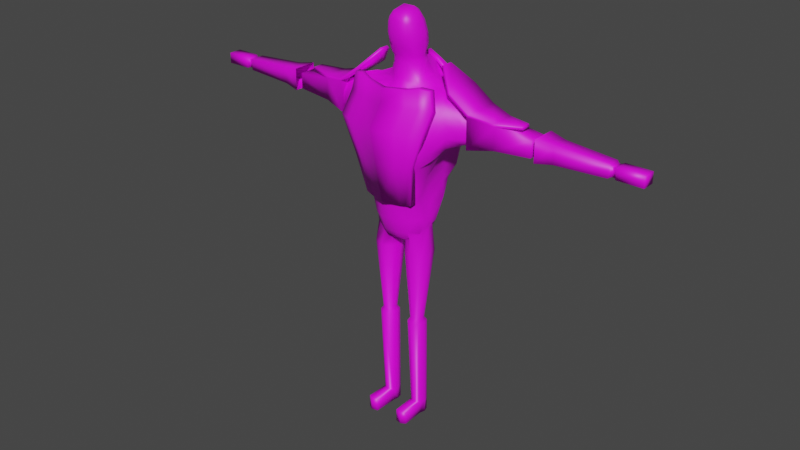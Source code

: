 # Source: ree.blend  (saved by Blender 3.4.6; exported with 4.5.12 LTS)
import bpy
from mathutils import Matrix  # noqa: F401  (used for matrix-valued properties, if any)

bpy.ops.wm.read_factory_settings(use_empty=True)
scene = bpy.context.scene
scene.name = 'Scene'

# ---- collections
col_collection = bpy.data.collections.new('Collection'); scene.collection.children.link(col_collection)

# ---- images (referenced by path relative to the original .blend; pixels are not part of the script)
import os
ASSET_DIR = os.environ.get("B2B_ASSET_DIR", "")  # directory of the original .blend (textures are referenced by path, not embedded)
HERE = os.path.dirname(os.path.abspath(__file__))  # packed textures are extracted next to this script under _unpacked/

def load_image(name, relpath, width, height, colorspace="sRGB"):
    """Load a texture the original file referenced (path relative to the .blend, or extracted next to this script)."""
    p = next((c for c in (os.path.join(HERE, relpath), os.path.join(ASSET_DIR, relpath)) if relpath and os.path.exists(c)), "")
    if p:
        img = bpy.data.images.load(p, check_existing=True)
        img.name = name
    else:  # same state as the original file: an image datablock whose file is absent (Cycles renders it pink)
        img = bpy.data.images.new(name, width, height)
        img.source = "FILE"
        img.filepath = "//" + (relpath or name)
    img.colorspace_settings.name = colorspace
    return img
img_metal1_png = load_image('metal1.png', 'metal1.png', 1024, 1024, 'sRGB')

# ---- materials (node trees are filled in below, after node groups)
mat_material_002 = bpy.data.materials.new('Material.002')
mat_material_002.use_transparent_shadow = False

# ---- material node trees
mat_material_002.use_nodes = True; mat_material_002.node_tree.nodes.clear()
_N = mat_material_002.node_tree.nodes; _L = mat_material_002.node_tree.links
n0 = _N.new('ShaderNodeBsdfPrincipled'); n0.name = 'Principled BSDF'; n0.location = (10, 300)
n0.distribution = 'GGX'
n0.subsurface_method = 'RANDOM_WALK_SKIN'
n0.inputs[3].default_value = 1.45
n0.inputs[27].default_value = (0.0, 0.0, 0.0, 1.0)
n0.inputs[28].default_value = 1.0
n1 = _N.new('ShaderNodeOutputMaterial'); n1.name = 'Material Output'; n1.location = (300, 300)
n2 = _N.new('ShaderNodeTexImage'); n2.name = 'Image Texture'; n2.location = (-280, 280)
n2.image = img_metal1_png
_L.new(n0.outputs[0], n1.inputs[0])
_L.new(n2.outputs[0], n0.inputs[0])
n1.is_active_output = True

# ---- world
world_world = bpy.data.worlds.new('World'); scene.world = world_world
world_world.use_nodes = True; world_world.node_tree.nodes.clear()
_N = world_world.node_tree.nodes; _L = world_world.node_tree.links
n0 = _N.new('ShaderNodeOutputWorld'); n0.name = 'World Output'; n0.location = (300, 300)
n1 = _N.new('ShaderNodeBackground'); n1.name = 'Background'; n1.location = (10, 300)
n1.inputs[0].default_value = (0.05088, 0.05088, 0.05088, 1.0)
_L.new(n1.outputs[0], n0.inputs[0])
n0.is_active_output = True
world_world.color = (0.05088, 0.05088, 0.05088)
world_world.use_sun_shadow = False
world_world.sun_shadow_jitter_overblur = 0.0

# ---- meshes
me_cube_008 = bpy.data.meshes.new('Cube.008')
me_cube_008.from_pydata([(0.1025, -0.1034, -0.0818), (0.1883, -0.1525, 0.1515), (0.09352, -0.193, 0.1407), (0.1025, 0.1682, -0.0818), (0.09494, -0.09069, 0.07108), (0.9746, 0.0369, 1.566), (0.3743, -0.103, -0.0818), (1.015, -0.001315, 1.629), (0.8772, 0.004913, 1.547), (0.3743, 0.1686, -0.0818), (0.8772, -0.04181, 1.634), (0.584, -0.2166, 1.319), (0.1562, -0.02218, -2.395), (0.6019, -0.239, 1.443), (0.1562, 0.1307, -2.395), (0.309, -0.02218, -2.395), (0.6307, -0.2446, 1.626), (0.309, 0.1307, -2.395), (0.5741, -0.09226, 1.323), (0.2943, 0.07061, -1.068), (0.6857, -0.07839, 1.466), (0.7438, -0.1346, 1.631), (0.1645, 0.07039, -1.068), (0.4099, -0.3817, 1.292), (0.2943, -0.05916, -1.068), (0.1645, -0.05938, -1.068), (0.4574, -0.4206, 1.431), (0.4758, -0.441, 1.625), (0.3198, 0.09727, -1.114), (0.3503, -0.1777, 0.7313), (0.3198, -0.08323, -1.114), (0.3689, -0.2008, 0.8372), (0.1392, 0.09698, -1.115), (0.1392, -0.08352, -1.115), (0.3926, -0.2353, 1.044), (0.4855, -0.297, 1.23), (0.2287, 0.2371, -0.0818), (0.5459, -0.3432, 1.434), (0.2287, -0.1651, -0.0818), (0.552, -0.3503, 1.623), (0.3589, -0.007, 0.3187), (0.2413, 0.1745, -2.395), (0.3533, -0.01308, 0.4309), (0.3465, -0.07527, 0.6494), (0.2413, -0.05191, -2.395), (0.2324, -0.09526, -1.068), (0.3843, -0.09443, 0.8343), (0.4397, -0.09366, 1.043), (0.2324, 0.09691, -1.068), (0.2333, -0.1322, -1.115), (0.5228, -0.09504, 1.209), (0.2333, 0.1351, -1.115), (0.1748, -0.349, 0.7425), (0.06367, 0.03282, -0.0818), (0.2009, -0.3727, 0.8347), (0.2351, -0.3776, 1.037), (0.4037, 0.03342, -0.0818), (0.2942, -0.4084, 1.227), (0.2939, -0.485, 1.429), (0.2931, -0.4836, 1.622), (0.1418, 0.05723, -2.395), (0.2051, -0.1745, 0.2282), (0.3329, 0.05723, -2.395), (0.1499, 0.002279, -1.068), (0.2452, -0.2336, 0.4331), (0.3124, 0.002555, -1.068), (0.27, -0.2672, 0.6627), (0.1188, 0.003024, -1.115), (0.307, -0.3096, 0.8305), (0.3188, -0.3176, 1.043), (0.3447, 0.003396, -1.114), (0.0, 0.5544, 2.345), (0.256, -0.3706, -2.395), (0.3498, -0.3454, 1.162), (0.3393, -0.0905, 0.2347), (0.1562, -0.02218, -2.572), (0.1562, 0.1307, -2.572), (0.336, -0.1082, 0.432), (0.309, -0.02218, -2.572), (0.3328, -0.1233, 0.595), (0.309, 0.1307, -2.572), (0.09083, -0.3574, 0.7077), (0.2413, 0.1745, -2.572), (0.09605, -0.4064, 0.8321), (0.2413, -0.05191, -2.572), (0.09383, -0.4288, 1.033), (0.0944, -0.46, 1.234), (0.1418, 0.05723, -2.572), (0.09629, -0.4908, 1.43), (0.3329, 0.05723, -2.572), (0.2483, 0.06604, -2.572), (0.09724, -0.4844, 1.619), (0.09974, -0.2377, 0.2264), (0.3198, -0.3334, -2.395), (0.168, -0.3506, -2.395), (0.09165, -0.3181, 0.4331), (0.3198, -0.3334, -2.572), (0.08779, -0.3304, 0.6046), (0.256, -0.3706, -2.572), (1.012, 0.00831, 1.767), (0.168, -0.3506, -2.572), (0.8817, -0.02136, 1.817), (0.8241, 0.001282, 1.925), (0.6204, -0.2131, 1.808), (0.5901, -0.1793, 1.916), (0.7241, -0.1241, 1.811), (0.6643, -0.06477, 1.992), (0.5927, 0.005803, 2.087), (0.4288, -0.3901, 1.773), (0.4929, -0.336, 1.829), (0.4911, -0.2456, 1.964), (0.4977, -0.1326, 2.075), (0.4879, -0.02003, 2.118), (0.3006, -0.4048, 1.823), (0.2436, -0.3684, 1.905), (0.3668, -0.3525, 1.886), (0.297, -0.2773, 1.957), (0.1351, -0.1074, 2.663), (0.1449, -0.12, 2.754), (0.1416, -0.1187, 2.872), (0.2705, -0.1027, 2.031), (0.1953, 0.04264, 2.113), (0.1561, 0.02202, 2.419), (0.1753, -0.01438, 2.494), (0.1786, -0.05392, 2.609), (0.2035, -0.0503, 2.753), (0.1717, -0.06371, 2.91), (0.09738, -0.4393, 1.81), (0.09764, -0.3953, 1.93), (0.1083, -0.2451, 2.025), (0.04874, -0.1111, 2.069), (0.01228, -0.09616, 2.536), (0.06207, -0.1188, 2.613), (0.07305, -0.1669, 2.754), (0.08446, -0.1433, 2.912), (0.1572, -0.09851, 2.028), (0.09524, -0.07233, 2.209), (0.08116, -0.04957, 2.398), (0.05986, -0.06727, 2.485), (0.101, -0.09576, 2.566), (0.1236, -0.1027, 2.952), (0.1492, -0.0265, 2.98), (0.04626, -0.1208, 2.972), (0.0873, -0.06924, 3.015), (0.0957, 0.25, 0.0871), (1.167, 0.2091, 1.562), (1.237, 0.1582, 1.624), (1.168, 0.2113, 1.563), (1.248, 0.2937, 1.616), (1.192, 0.3921, 1.694), (1.061, 0.134, 1.552), (1.124, 0.06593, 1.626), (1.081, 0.2796, 1.547), (1.147, 0.3367, 1.57), (1.01, 0.374, 1.558), (1.086, 0.4046, 1.632), (0.883, 0.1073, 1.524), (0.8846, 0.2944, 1.512), (0.884, 0.3989, 1.534), (0.8897, 0.4492, 1.63), (0.5353, 0.09802, 1.367), (0.6607, 0.1065, 1.473), (0.5258, 0.2868, 1.383), (0.6698, 0.2883, 1.457), (0.533, 0.3913, 1.373), (0.642, 0.4557, 1.473), (0.7065, 0.5211, 1.63), (0.5838, 0.5654, 1.522), (0.6031, 0.5763, 1.628), (0.3719, 0.09834, 0.3128), (0.3798, 0.1016, 0.429), (0.3671, 0.1028, 0.629), (0.3415, 0.1025, 0.8409), (0.4163, 0.09927, 1.048), (0.4711, 0.09648, 1.242), (0.3626, 0.1958, 0.3298), (0.3774, 0.2322, 0.4345), (0.3993, 0.3016, 0.6267), (0.3854, 0.2954, 0.8344), (0.421, 0.2956, 1.044), (0.4712, 0.2925, 1.248), (0.3649, 0.387, 0.7009), (0.3681, 0.4299, 0.8436), (0.4343, 0.5104, 1.015), (0.4906, 0.471, 1.26), (0.5347, 0.5217, 1.396), (0.3895, 0.5817, 1.078), (0.4242, 0.6084, 1.234), (0.4846, 0.6156, 1.443), (0.4849, 0.6351, 1.625), (0.2817, 0.2826, 0.2518), (0.3207, 0.321, 0.4386), (0.3496, 0.3508, 0.5681), (0.1896, 0.3599, 0.3367), (0.2266, 0.3819, 0.4419), (0.2941, 0.4281, 0.6343), (0.2952, 0.522, 0.8448), (0.3597, 0.5558, 0.953), (0.243, 0.5493, 0.9204), (0.2938, 0.5815, 1.028), (0.278, 0.6312, 1.241), (0.2832, 0.6878, 1.432), (0.2843, 0.7008, 1.625), (0.09394, 0.3363, 0.2111), (0.09337, 0.3726, 0.3123), (0.09313, 0.4069, 0.4431), (0.0929, 0.4829, 0.6437), (0.09429, 0.5411, 0.7823), (0.09618, 0.5853, 0.8791), (0.09515, 0.6345, 1.042), (0.08431, 0.7164, 1.251), (0.1271, 0.7318, 1.432), (0.141, 0.74, 1.625), (0.01272, 0.7563, 1.328), (0.03457, 0.7608, 1.43), (0.04919, 0.7722, 1.626), (1.222, 0.1633, 1.763), (1.224, 0.2986, 1.768), (1.19, 0.3898, 1.737), (1.092, 0.09549, 1.83), (1.016, 0.1575, 1.921), (1.098, 0.3075, 1.871), (1.02, 0.2446, 1.925), (1.088, 0.3994, 1.766), (0.953, 0.04982, 1.875), (0.8911, 0.1012, 1.952), (0.9486, 0.349, 1.872), (0.8912, 0.2997, 1.951), (0.8837, 0.4026, 1.815), (0.8141, 0.3685, 1.895), (0.7237, 0.1012, 2.075), (0.6128, 0.1024, 2.106), (0.6772, 0.2818, 2.035), (0.6041, 0.2157, 2.092), (0.6707, 0.4986, 1.806), (0.6768, 0.404, 1.929), (0.596, 0.5654, 1.744), (0.4822, 0.1036, 2.129), (0.5336, 0.3329, 2.06), (0.4647, 0.2762, 2.097), (0.548, 0.54, 1.862), (0.4773, 0.4757, 2.006), (0.39, 0.395, 2.092), (0.4864, 0.6037, 1.811), (0.422, 0.5894, 1.945), (0.2208, 0.1154, 2.18), (0.2271, 0.0991, 2.428), (0.2226, 0.09498, 2.493), (0.2485, 0.09254, 2.605), (0.246, 0.09218, 2.753), (0.2062, 0.09148, 2.899), (0.2533, 0.2747, 2.223), (0.1617, 0.256, 2.386), (0.1549, 0.2316, 2.482), (0.1895, 0.2339, 2.606), (0.1713, 0.2359, 2.747), (0.1592, 0.19, 2.893), (0.3416, 0.5326, 2.075), (0.2357, 0.4401, 2.177), (0.1436, 0.352, 2.348), (0.1231, 0.2838, 2.534), (0.1355, 0.2966, 2.606), (0.1336, 0.2927, 2.697), (0.2743, 0.6515, 1.811), (0.2632, 0.584, 1.992), (0.186, 0.5509, 2.102), (0.09207, 0.2803, 2.399), (0.0899, 0.264, 2.447), (0.1076, 0.2791, 2.789), (0.06856, 0.2551, 2.884), (0.1126, 0.4997, 2.296), (0.04912, 0.3914, 2.384), (0.05993, 0.2954, 2.48), (0.0738, 0.3433, 2.604), (0.06958, 0.3154, 2.748), (0.02168, 0.2926, 2.827), (0.1265, 0.7282, 1.817), (0.08978, 0.7253, 2.011), (0.08008, 0.6224, 2.222), (0.03583, 0.7711, 1.822), (0.01725, 0.7728, 1.933), (0.1593, 0.09101, 2.99), (0.134, 0.1579, 2.963), (0.0, -0.3951, 1.93), (0.0, 0.4833, 0.6435), (0.0, 0.09307, 3.054), (0.0, -0.4908, 1.429), (0.0, -0.4392, 1.81), (0.0, -0.1434, 2.912), (0.0, -0.06917, 3.015), (0.0, -0.4844, 1.619), (0.0, 0.6346, 1.042), (0.0, 0.0996, 0.008495), (0.0, 0.7608, 1.43), (0.0, 0.6229, 2.221), (0.0, 0.3155, 2.747), (0.0, -0.04885, 2.394), (0.0, -0.1924, 0.1411), (0.0, -0.2369, 0.2263), (0.0, -0.2445, 2.026), (0.0, 0.7563, 1.328), (0.0, 0.7252, 2.011), (0.0, -0.07128, 2.21), (0.0, 0.3371, 0.2105), (0.0, 0.1885, 2.997), (0.0, -0.09172, 0.0674), (0.0, -0.3182, 0.4333), (0.0, 0.585, 0.8804), (0.0, -0.09616, 2.536), (0.0, 0.7703, 1.822), (0.0, -0.1208, 2.972), (0.0, -0.3574, 0.7075), (0.0, -0.3304, 0.6047), (0.0, 0.2498, 0.08817), (0.0, 0.7718, 1.626), (0.0, -0.1108, 2.069), (0.0, 0.3948, 2.388), (0.0, -0.06612, 2.482), (0.0, 0.407, 0.4432), (0.0, 0.7723, 1.933), (0.0, -0.4064, 0.8322), (0.0, 0.7164, 1.251), (0.0, 0.3038, 2.494), (0.0, -0.1669, 2.754), (0.0, 0.255, 2.885), (0.0, 0.3724, 0.3123), (0.0, -0.4289, 1.034), (0.0, -0.1191, 2.614), (0.0, 0.2926, 2.827), (0.0, 0.3433, 2.604), (0.0, 0.5393, 0.7842), (0.0, -0.4601, 1.234), (0.07562, 0.09313, 3.054), (0.07215, 0.1885, 2.997), (2.083, 0.3345, 1.61), (2.083, 0.07915, 1.61), (2.083, 0.07915, 1.833), (2.083, 0.3345, 1.833), (3.205, 0.1166, 1.785), (3.205, 0.1166, 1.64), (3.205, 0.2971, 1.785), (3.205, 0.2971, 1.64), (2.863, 0.1166, 1.785), (2.863, 0.1166, 1.64), (2.863, 0.2971, 1.785), (2.863, 0.2971, 1.64), (2.833, 0.134, 1.771), (2.833, 0.134, 1.654), (2.833, 0.2796, 1.771), (2.833, 0.2796, 1.654), (2.798, 0.134, 1.771), (2.798, 0.134, 1.654), (2.798, 0.2796, 1.771), (2.798, 0.2796, 1.654), (2.766, 0.1092, 1.791), (2.766, 0.1092, 1.634), (2.766, 0.3045, 1.791), (2.766, 0.3045, 1.634), (1.86, 0.03932, 1.873), (1.86, 0.03932, 1.577), (1.86, 0.3744, 1.873), (1.86, 0.3744, 1.577), (1.793, 0.07681, 1.818), (1.793, 0.07681, 1.607), (1.793, 0.3369, 1.818), (1.793, 0.3369, 1.607), (1.301, 0.03932, 1.873), (1.301, 0.03932, 1.577), (1.301, 0.3744, 1.873), (1.301, 0.3744, 1.577), (0.9789, -0.04801, 1.936), (0.9789, -0.04801, 1.524), (0.9789, 0.4617, 1.936), (0.9789, 0.4617, 1.524), (0.205, -0.1313, 0.1369), (0.2068, -0.1318, 0.1388), (0.297, -0.08972, 0.1954), (0.2556, -0.1055, 0.1672), (0.3398, -0.07239, 0.2322), (0.3428, -0.07009, 0.2431), (0.3431, -0.06967, 0.2457), (0.3477, -0.04187, 0.2548), (0.3463, -0.05091, 0.253), (0.3547, 0.09827, 0.2465), (0.3591, 0.06105, 0.2729), (0.3605, 0.05056, 0.281), (0.1991, 0.224, 0.1119), (0.2081, 0.2292, 0.1253), (0.223, 0.2227, 0.1249), (0.09773, 0.165, 0.04204), (0.0977, 0.165, 0.04203), (0.08004, 0.09965, 0.007641), (0.1026, -0.09054, 0.07432), (0.09706, -0.08808, 0.07137), (0.09509, -0.08385, 0.06879), (0.09657, -0.08787, 0.07102), (0.3143, 0.1753, 0.2215), (0.2668, 0.1993, 0.1796), (0.3194, 0.1726, 0.2259), (0.3499, 0.1258, 0.2427), (0.342, 0.1598, 0.2578), (0.06147, 0.02676, 0.03028), (0.0819, -0.04811, 0.05625), (0.06986, 0.06535, 0.01831), (0.05839, 0.03799, 0.02685), (0.1797, -0.1216, 0.1292), (0.157, -0.1138, 0.114), (0.1371, 0.1895, 0.07001), (0.308, -0.3691, 1.972), (0.308, -0.2845, 1.936), (0.308, -0.5578, 1.71), (0.308, -0.4732, 1.673), (0.0, -0.4443, 1.986), (0.0, -0.3597, 1.95), (0.0, -0.633, 1.723), (0.0, -0.5484, 1.687), (0.6156, -0.2461, 1.972), (0.6156, -0.1615, 1.936), (0.6156, -0.4347, 1.71), (0.6156, -0.3501, 1.673), (0.2282, -0.3439, 0.6914), (0.0, -0.4199, 0.6914), (0.0, -0.3284, 0.6914), (0.2282, -0.2525, 0.6914), (0.3509, -0.2895, 0.6914), (0.3509, -0.1981, 0.6914), (0.2496, -0.3726, 1.238), (0.0, -0.4482, 1.238), (0.4357, -0.4012, 1.238), (0.4357, -0.3135, 1.238), (0.0, -0.5359, 1.238), (0.2496, -0.4603, 1.238), (0.2891, -0.3462, 2.187), (0.2891, -0.2601, 2.187), (0.0, -0.4219, 2.168), (0.0, -0.3358, 2.168), (0.5699, -0.2233, 2.203), (0.5699, -0.1372, 2.203), (0.0, 0.7453, 1.236), (0.0, 0.7788, 1.983), (0.0, 0.8132, 1.234), (0.0, 0.8443, 2.001), (0.1199, 0.7443, 1.236), (0.1266, 0.7771, 1.983), (0.136, 0.8102, 1.234), (0.1428, 0.8408, 2.0), (0.4602, 0.6171, 1.236), (0.471, 0.6544, 1.944), (0.4863, 0.6797, 1.234), (0.4971, 0.7149, 1.961), (0.0, 0.4583, 2.384), (0.0, 0.5138, 2.423), (0.1284, 0.4568, 2.312), (0.1446, 0.5108, 2.35), (0.4728, 0.355, 2.125), (0.4989, 0.4064, 2.161), (0.4618, -0.4962, 1.71), (0.4618, -0.3076, 1.972), (0.4618, -0.223, 1.936), (0.4618, -0.4116, 1.673), (0.2895, -0.3167, 0.6914), (0.2895, -0.2253, 0.6914), (0.3427, -0.4308, 1.238), (0.3427, -0.343, 1.238), (0.4429, -0.2847, 2.222), (0.4429, -0.1986, 2.222), (1.301, 0.03932, 1.912), (1.301, 0.3744, 1.912), (0.9937, 0.4617, 1.97), (0.9937, -0.04801, 1.97), (1.633, 0.1371, 1.892), (1.633, 0.2765, 1.892), (1.616, 0.1371, 1.927), (1.616, 0.2765, 1.927), (0.6905, -0.04801, 2.137), (0.6905, 0.4617, 2.137), (0.7185, -0.04801, 2.164), (0.7185, 0.4617, 2.164), (0.4584, 0.1413, 2.394), (0.4584, 0.2724, 2.394), (0.4918, 0.1413, 2.415), (0.4918, 0.2724, 2.415)], [], [(20, 13, 11, 18), (21, 20, 8, 10), (21, 16, 13, 20), (37, 26, 23, 35), (39, 37, 13, 16), (47, 34, 31, 46), (39, 27, 26, 37), (37, 35, 11, 13), (43, 29, 66, 79), (18, 11, 35, 50), (83, 81, 52, 54), (111, 110, 104, 106), (113, 59, 27, 108), (59, 58, 26, 27), (58, 57, 23, 26), (46, 31, 29, 43), (50, 35, 34, 47), (73, 57, 55, 69), (68, 54, 52, 66), (68, 66, 29, 31), (69, 68, 31, 34), (73, 69, 34, 35), (35, 23, 57, 73), (69, 55, 54, 68), (74, 61, 1, 374, 375, 377, 376), (79, 66, 64, 77), (77, 64, 61, 74), (77, 74, 40, 42), (79, 77, 42, 43), (105, 103, 16, 21), (106, 105, 101, 102), (91, 88, 58, 59), (86, 85, 55, 57), (120, 116, 110, 111), (127, 91, 59, 113), (137, 136, 121, 122), (124, 117, 132, 139), (139, 138, 123, 124), (143, 142, 134, 140), (148, 146, 145, 147), (151, 150, 145, 146), (148, 147, 152, 153), (150, 5, 8, 156), (155, 153, 152, 154), (161, 20, 18, 160), (154, 152, 157, 158), (157, 156, 161, 163), (165, 163, 162, 164), (176, 170, 169, 175), (171, 43, 42, 170), (179, 173, 172, 178), (180, 174, 173, 179), (182, 178, 177, 181), (183, 179, 178, 182), (168, 167, 188, 189), (74, 376, 378), (383, 169, 40, 74, 378, 379, 380, 382, 381, 385, 384), (195, 192, 191, 194), (183, 182, 196, 197), (199, 197, 196, 198), (144, 203, 190, 388, 387, 386), (188, 187, 200, 201), (193, 190, 203, 204), (194, 193, 204, 205), (195, 194, 205, 206), (198, 196, 207, 208), (196, 195, 206, 207), (199, 198, 208, 209), (200, 199, 209, 210), (201, 200, 210, 211), (202, 201, 211, 212), (214, 211, 210, 213), (222, 220, 219, 221), (227, 225, 220, 222), (229, 228, 234, 235), (235, 234, 240, 241), (242, 239, 238, 241), (236, 168, 189, 243), (233, 232, 238, 239), (249, 125, 124, 248), (253, 247, 246, 252), (250, 126, 125, 249), (252, 246, 245, 251), (255, 249, 248, 254), (256, 250, 249, 255), (261, 254, 253, 260), (258, 251, 239, 242), (262, 255, 254, 261), (259, 258, 270, 271), (253, 252, 266, 267), (271, 266, 252, 259), (260, 253, 267, 272), (262, 261, 273, 274), (263, 202, 212, 276), (264, 263, 276, 277), (265, 264, 277, 278), (279, 276, 212, 215), (281, 141, 126, 250), (282, 281, 250, 256), (333, 332, 281, 282), (332, 143, 141, 281), (282, 256, 269, 333), (320, 311, 81, 83), (326, 320, 83, 85), (331, 326, 85, 86), (290, 286, 88, 91), (298, 297, 2, 92), (312, 306, 95, 97), (287, 290, 91, 127), (283, 287, 127, 128), (299, 283, 128, 129), (315, 299, 129, 130), (327, 308, 131, 132), (323, 327, 132, 133), (288, 323, 133, 134), (302, 315, 130, 136), (317, 296, 137, 138), (310, 288, 134, 142), (328, 324, 269, 275), (71, 316, 271), (304, 285, 332, 333), (319, 301, 277, 280), (97, 81, 311, 312), (205, 204, 325, 318), (280, 279, 309, 319), (138, 131, 308, 317), (333, 269, 324, 304), (204, 203, 303, 325), (213, 210, 321, 300), (274, 273, 329, 295), (214, 213, 300, 293), (278, 277, 301, 294), (215, 214, 293, 314), (292, 313, 144, 389, 390, 391), (206, 205, 318, 284), (207, 206, 284, 330), (85, 83, 54, 55), (92, 2, 1, 61), (88, 86, 57, 58), (97, 95, 64, 66), (101, 10, 7, 99), (105, 21, 10, 101), (109, 39, 16, 103), (139, 132, 131, 138), (143, 140, 126, 141), (393, 392, 4, 394, 395), (149, 148, 153, 155), (155, 154, 158, 159), (272, 271, 316, 322), (278, 294, 71), (231, 107, 106, 230), (110, 109, 103, 104), (229, 227, 226, 228), (223, 155, 159, 228), (203, 144, 313, 303), (273, 272, 322, 329), (246, 122, 121, 245), (244, 241, 240, 243), (174, 50, 47, 173), (233, 231, 230, 232), (95, 92, 61, 64), (235, 232, 227, 229), (106, 104, 103, 105), (66, 52, 81, 97), (112, 111, 106, 107), (116, 114, 113, 115), (115, 113, 108, 109), (116, 115, 109, 110), (128, 127, 113, 114), (163, 161, 160, 162), (158, 157, 163, 165), (170, 42, 40, 169), (173, 47, 46, 172), (177, 171, 170, 176), (160, 18, 50, 174), (178, 172, 171, 177), (162, 160, 174, 180), (184, 180, 179, 183), (165, 164, 184, 185), (388, 190, 398, 396, 397), (398, 190, 175, 169, 383, 399, 400), (4, 2, 297, 305), (152, 150, 156, 157), (208, 207, 330, 307), (172, 46, 43, 171), (241, 238, 232, 235), (4, 305, 292, 391, 403, 404, 401, 402, 394), (168, 166, 165, 167), (265, 258, 257, 264), (121, 120, 111, 112), (279, 215, 314, 309), (1, 2, 4, 392, 406, 405, 374), (187, 184, 183, 186), (261, 260, 272, 273), (243, 189, 202, 263), (244, 243, 263, 264), (278, 270, 258, 265), (10, 8, 5, 7), (210, 209, 291, 321), (236, 234, 166, 168), (243, 240, 234, 236), (71, 271, 270, 278), (194, 191, 190, 193), (182, 181, 195, 196), (274, 268, 255, 262), (275, 269, 268, 274), (256, 255, 268, 269), (354, 350, 352, 356), (343, 339, 338, 342), (336, 354, 356, 337), (350, 346, 348, 352), (349, 345, 343, 347), (369, 373, 372, 368), (359, 335, 336, 358), (363, 365, 364, 362), (367, 363, 362, 366), (345, 341, 339, 343), (356, 352, 353, 357), (368, 364, 365, 369), (334, 357, 355, 335), (346, 342, 344, 348), (371, 373, 369, 367), (351, 347, 346, 350), (352, 348, 349, 353), (360, 337, 334, 361), (370, 366, 466, 469), (164, 162, 180, 184), (188, 185, 184, 187), (344, 340, 341, 345), (167, 165, 185, 188), (176, 175, 190, 191), (181, 177, 192, 195), (186, 183, 197, 199), (177, 176, 191, 192), (187, 186, 199, 200), (224, 101, 99, 219), (223, 221, 217, 218), (222, 221, 226, 227), (228, 226, 221, 223), (230, 106, 102, 225), (232, 230, 225, 227), (237, 112, 107, 231), (245, 121, 112, 237), (247, 123, 122, 246), (251, 245, 237, 239), (242, 241, 257, 258), (254, 248, 247, 253), (335, 355, 354, 336), (272, 267, 266, 271), (373, 371, 370, 372), (342, 338, 340, 344), (371, 367, 366, 370), (144, 386, 407, 389), (366, 362, 364, 368), (347, 343, 342, 346), (189, 188, 201, 202), (348, 344, 345, 349), (361, 334, 335, 359), (159, 158, 165, 166), (248, 124, 123, 247), (369, 365, 363, 367), (109, 108, 27, 39), (140, 134, 119, 126), (275, 274, 295, 328), (125, 118, 117, 124), (358, 336, 337, 360), (355, 351, 350, 354), (357, 353, 351, 355), (353, 349, 347, 351), (259, 252, 251, 258), (264, 257, 241, 244), (296, 302, 136, 137), (151, 7, 5, 150), (147, 145, 150, 152), (285, 289, 143, 332), (129, 128, 114, 116), (239, 237, 231, 233), (221, 219, 216, 217), (134, 133, 118, 119), (126, 119, 118, 125), (219, 151, 146, 216), (138, 137, 122, 123), (289, 310, 142, 143), (225, 102, 101, 224), (280, 277, 276, 279), (218, 217, 148, 149), (135, 129, 116, 120), (136, 135, 121), (225, 224, 219, 220), (228, 159, 166, 234), (306, 298, 92, 95), (218, 149, 155, 223), (286, 331, 86, 88), (215, 212, 211, 214), (133, 132, 117, 118), (136, 130, 135), (156, 8, 20, 161), (209, 208, 307, 291), (217, 216, 146, 148), (219, 99, 7, 151), (337, 356, 357, 334), (339, 341, 340, 338), (135, 130, 129), (121, 135, 120), (3, 53, 404, 403, 391, 390), (9, 36, 387, 388, 397, 396, 398, 400), (380, 6, 56, 385, 381, 382), (0, 38, 375, 374, 405, 406, 392, 393, 395), (51, 28, 17, 41), (22, 63, 53, 3), (56, 6, 24, 65), (84, 78, 96, 98), (70, 30, 15, 62), (67, 32, 14, 60), (49, 33, 12, 44), (3, 36, 48, 22), (6, 38, 45, 24), (45, 25, 33, 49), (63, 22, 32, 67), (65, 24, 30, 70), (48, 19, 28, 51), (22, 48, 51, 32), (24, 45, 49, 30), (0, 53, 63, 25), (30, 49, 44, 15), (12, 60, 87, 75), (38, 0, 25, 45), (32, 51, 41, 14), (38, 6, 380, 379, 378, 376, 377, 375), (387, 36, 3, 390, 389, 407, 386), (62, 15, 78, 89), (19, 65, 70, 28), (25, 63, 67, 33), (9, 56, 65, 19), (33, 67, 60, 12), (28, 70, 62, 17), (17, 62, 89, 80), (36, 9, 19, 48), (385, 56, 9, 400, 399, 383, 384), (53, 0, 395, 394, 402, 401, 404), (90, 89, 78, 84), (87, 90, 84, 75), (76, 82, 90, 87), (82, 80, 89, 90), (75, 84, 98, 100), (14, 41, 82, 76), (60, 14, 76, 87), (41, 17, 80, 82), (72, 94, 100, 98), (93, 72, 98, 96), (12, 75, 100, 94), (44, 12, 94, 72), (78, 15, 93, 96), (15, 44, 72, 93), (408, 412, 414, 410), (413, 409, 411, 415), (429, 428, 424, 425), (457, 456, 418, 416), (457, 416, 436, 464), (415, 414, 412, 413), (417, 416, 418, 419), (459, 458, 417, 419), (427, 426, 423, 422), (413, 412, 434, 435), (423, 420, 421, 422), (460, 461, 425, 424), (430, 427, 422, 421), (463, 429, 425, 461), (431, 430, 421, 420), (462, 431, 420, 460), (456, 410, 431, 462), (410, 414, 430, 431), (459, 419, 429, 463), (414, 415, 427, 430), (415, 411, 426, 427), (419, 418, 428, 429), (435, 434, 432, 433), (465, 464, 436, 437), (412, 408, 432, 434), (416, 417, 437, 436), (458, 409, 433, 465), (409, 413, 435, 433), (438, 439, 441, 440), (440, 441, 445, 444), (443, 442, 446, 447), (442, 443, 439, 438), (440, 444, 442, 438), (443, 447, 454, 452), (448, 449, 447, 446), (442, 444, 448, 446), (449, 445, 453, 455), (444, 445, 449, 448), (453, 451, 450, 452), (453, 452, 454, 455), (441, 439, 450, 451), (439, 443, 452, 450), (445, 441, 451, 453), (447, 449, 455, 454), (417, 458, 465, 437), (433, 432, 464, 465), (411, 459, 463, 426), (418, 456, 462, 428), (428, 462, 460, 424), (426, 463, 461, 423), (420, 423, 461, 460), (411, 409, 458, 459), (408, 457, 464, 432), (408, 410, 456, 457), (466, 467, 468, 469), (366, 368, 471, 470), (368, 372, 468, 467), (468, 372, 475, 477), (470, 471, 473, 472), (368, 467, 473, 471), (466, 366, 470, 472), (467, 466, 472, 473), (474, 476, 480, 478), (370, 469, 476, 474), (372, 370, 474, 475), (469, 468, 477, 476), (479, 478, 480, 481), (475, 474, 478, 479), (477, 475, 479, 481), (476, 477, 481, 480)])
me_cube_008.polygons.foreach_set('use_smooth', [True] * 424)
_uv = me_cube_008.uv_layers.new(name='UVMap')
_uv.uv.foreach_set('vector', [0.3862, 0.06919, 0.4182, 0.07178, 0.4174, 0.09613, 0.3938, 0.09917, 0.5261, 0.8517, 0.5535, 0.8318, 0.5487, 0.8704, 0.5326, 0.8755, 0.3918, 0.03484, 0.414, 0.03646, 0.4182, 0.07178, 0.3862, 0.06919, 0.4555, 0.09538, 0.4716, 0.0959, 0.481, 0.1227, 0.4673, 0.1346, 0.435, 0.03674, 0.4388, 0.07236, 0.4182, 0.07178, 0.414, 0.03646, 0.403, 0.156, 0.4303, 0.1532, 0.4296, 0.1937, 0.4093, 0.1967, 0.435, 0.03674, 0.4529, 0.03625, 0.4545, 0.07375, 0.4388, 0.07236, 0.4388, 0.07236, 0.4361, 0.1137, 0.4174, 0.09613, 0.4182, 0.07178, 0.411, 0.233, 0.4282, 0.2147, 0.4479, 0.2277, 0.4217, 0.2423, 0.3938, 0.09917, 0.4174, 0.09613, 0.4361, 0.1137, 0.398, 0.1222, 0.5403, 0.211, 0.5417, 0.235, 0.5257, 0.2283, 0.5206, 0.2105, 0.6302, 0.1368, 0.6087, 0.122, 0.625, 0.1037, 0.6495, 0.1042, 0.5023, 0.02086, 0.5027, 0.05914, 0.4681, 0.05854, 0.4778, 0.03042, 0.5027, 0.05914, 0.5023, 0.09622, 0.4716, 0.0959, 0.4681, 0.05854, 0.5023, 0.09622, 0.5028, 0.1352, 0.481, 0.1227, 0.4716, 0.0959, 0.4093, 0.1967, 0.4296, 0.1937, 0.4282, 0.2147, 0.411, 0.233, 0.398, 0.1222, 0.4361, 0.1137, 0.4303, 0.1532, 0.403, 0.156, 0.4927, 0.1478, 0.5028, 0.1352, 0.5142, 0.1717, 0.4988, 0.1707, 0.5009, 0.2114, 0.5206, 0.2105, 0.5257, 0.2283, 0.5082, 0.2438, 0.451, 0.1939, 0.4479, 0.2277, 0.4282, 0.2147, 0.4296, 0.1937, 0.4468, 0.1537, 0.451, 0.1939, 0.4296, 0.1937, 0.4303, 0.1532, 0.4485, 0.1296, 0.4468, 0.1537, 0.4303, 0.1532, 0.4361, 0.1137, 0.4673, 0.1346, 0.481, 0.1227, 0.5028, 0.1352, 0.4927, 0.1478, 0.4988, 0.1707, 0.5142, 0.1717, 0.5206, 0.2105, 0.5009, 0.2114, 0.4962, 0.3262, 0.5211, 0.3274, 0.5244, 0.3422, 0.5214, 0.345, 0.5211, 0.3446, 0.512, 0.3392, 0.5043, 0.3338, 0.4217, 0.2423, 0.4479, 0.2277, 0.4479, 0.2723, 0.4232, 0.2731, 0.4232, 0.2731, 0.4479, 0.2723, 0.4426, 0.3136, 0.4251, 0.3103, 0.4232, 0.2731, 0.4251, 0.3103, 0.4068, 0.2963, 0.405, 0.2754, 0.4217, 0.2423, 0.4232, 0.2731, 0.405, 0.2754, 0.411, 0.233, 0.4919, 0.8575, 0.487, 0.8392, 0.5211, 0.8318, 0.5261, 0.8517, 0.4555, 0.8553, 0.4919, 0.8575, 0.4991, 0.8857, 0.4762, 0.8806, 0.5402, 0.05985, 0.5401, 0.09625, 0.5023, 0.09622, 0.5027, 0.05914, 0.5405, 0.1339, 0.5407, 0.1724, 0.5142, 0.1717, 0.5028, 0.1352, 0.6268, 0.1679, 0.595, 0.1501, 0.6087, 0.122, 0.6302, 0.1368, 0.5408, 0.02347, 0.5402, 0.05985, 0.5027, 0.05914, 0.5023, 0.02086, 0.6219, 0.9377, 0.6291, 0.9725, 0.6078, 0.989, 0.6073, 0.9326, 0.9518, 0.669, 0.9597, 0.6586, 0.9735, 0.6682, 0.9662, 0.6773, 0.9662, 0.6773, 0.9743, 0.6929, 0.9527, 0.6912, 0.9518, 0.669, 0.9696, 0.5912, 0.9769, 0.5993, 0.9693, 0.6107, 0.9623, 0.6031, 0.8734, 0.9185, 0.8473, 0.9185, 0.8563, 0.9046, 0.8567, 0.9047, 0.828, 0.8983, 0.8403, 0.8853, 0.8563, 0.9046, 0.8473, 0.9185, 0.8734, 0.9185, 0.8567, 0.9047, 0.8685, 0.8871, 0.8803, 0.8987, 0.8403, 0.8853, 0.8204, 0.8703, 0.8129, 0.8523, 0.8327, 0.8519, 0.8921, 0.8857, 0.8803, 0.8987, 0.8685, 0.8871, 0.8854, 0.872, 0.3512, 0.07387, 0.3862, 0.06919, 0.3938, 0.09917, 0.357, 0.09766, 0.8854, 0.872, 0.8685, 0.8871, 0.8685, 0.8494, 0.8884, 0.8476, 0.8685, 0.8494, 0.8327, 0.8519, 0.8294, 0.8096, 0.8644, 0.8086, 0.8959, 0.8008, 0.8644, 0.8086, 0.8623, 0.7814, 0.8824, 0.7812, 0.3582, 0.2808, 0.3831, 0.2781, 0.3869, 0.3, 0.368, 0.2998, 0.3776, 0.2412, 0.411, 0.233, 0.405, 0.2754, 0.3831, 0.2781, 0.3294, 0.1674, 0.3666, 0.1613, 0.3723, 0.2025, 0.3354, 0.2077, 0.324, 0.1275, 0.3613, 0.123, 0.3666, 0.1613, 0.3294, 0.1674, 0.3098, 0.2103, 0.3354, 0.2077, 0.3396, 0.2462, 0.3218, 0.2359, 0.2893, 0.1785, 0.3294, 0.1674, 0.3354, 0.2077, 0.3098, 0.2103, 0.1348, 0.8129, 0.1377, 0.7924, 0.1588, 0.7776, 0.1598, 0.8128, 0.4251, 0.3103, 0.4264, 0.3191, 0.4217, 0.3113, 0.3888, 0.3129, 0.3869, 0.3, 0.4068, 0.2963, 0.4251, 0.3103, 0.4217, 0.3113, 0.421, 0.3092, 0.4208, 0.3087, 0.417, 0.3078, 0.4152, 0.3076, 0.3969, 0.3049, 0.3951, 0.3068, 0.1826, 0.6186, 0.168, 0.6047, 0.1715, 0.5793, 0.1923, 0.5805, 0.2893, 0.1785, 0.3098, 0.2103, 0.2931, 0.2151, 0.2831, 0.1937, 0.1916, 0.6968, 0.1781, 0.6823, 0.1879, 0.6606, 0.199, 0.6752, 0.2085, 0.5094, 0.2139, 0.5348, 0.1764, 0.5426, 0.1836, 0.5169, 0.1867, 0.517, 0.1881, 0.5143, 0.1588, 0.7776, 0.1694, 0.7373, 0.1974, 0.7382, 0.1997, 0.7758, 0.1978, 0.5598, 0.1764, 0.5426, 0.2139, 0.5348, 0.2161, 0.5548, 0.1923, 0.5805, 0.1978, 0.5598, 0.2161, 0.5548, 0.2181, 0.5804, 0.1826, 0.6186, 0.1923, 0.5805, 0.2181, 0.5804, 0.2226, 0.6202, 0.199, 0.6752, 0.1879, 0.6606, 0.2257, 0.6478, 0.228, 0.6671, 0.1879, 0.6606, 0.1826, 0.6186, 0.2226, 0.6202, 0.2257, 0.6478, 0.1916, 0.6968, 0.199, 0.6752, 0.228, 0.6671, 0.231, 0.6991, 0.1974, 0.7382, 0.1916, 0.6968, 0.231, 0.6991, 0.2378, 0.7405, 0.1997, 0.7758, 0.1974, 0.7382, 0.2378, 0.7405, 0.2308, 0.7757, 0.2003, 0.8128, 0.1997, 0.7758, 0.2308, 0.7757, 0.2288, 0.8127, 0.2494, 0.7753, 0.2308, 0.7757, 0.2378, 0.7405, 0.2532, 0.7556, 0.7216, 0.05197, 0.7051, 0.04944, 0.6964, 0.02574, 0.7364, 0.03619, 0.7269, 0.07648, 0.6896, 0.07028, 0.7051, 0.04944, 0.7216, 0.05197, 0.08407, 0.861, 0.07338, 0.8468, 0.1179, 0.8456, 0.1112, 0.8672, 0.1112, 0.8672, 0.1179, 0.8456, 0.1427, 0.8565, 0.1518, 0.882, 0.725, 0.1721, 0.7056, 0.1574, 0.719, 0.1446, 0.7435, 0.1518, 0.1354, 0.8347, 0.1348, 0.8129, 0.1598, 0.8128, 0.1577, 0.8475, 0.6998, 0.1334, 0.7151, 0.118, 0.719, 0.1446, 0.7056, 0.1574, 0.5878, 0.8679, 0.6153, 0.8669, 0.6185, 0.8947, 0.59, 0.8957, 0.5663, 0.9243, 0.5916, 0.9175, 0.5918, 0.9296, 0.563, 0.9425, 0.5859, 0.8418, 0.6157, 0.8381, 0.6153, 0.8669, 0.5878, 0.8679, 0.563, 0.9425, 0.5918, 0.9296, 0.5927, 0.9768, 0.5613, 0.9703, 0.5611, 0.874, 0.5878, 0.8679, 0.59, 0.8957, 0.5635, 0.8999, 0.5676, 0.8462, 0.5859, 0.8418, 0.5878, 0.8679, 0.5611, 0.874, 0.6437, 0.8805, 0.6301, 0.8805, 0.6347, 0.8563, 0.6443, 0.8665, 0.7274, 0.2066, 0.6971, 0.2038, 0.7056, 0.1574, 0.725, 0.1721, 0.645, 0.8977, 0.6354, 0.9071, 0.6301, 0.8805, 0.6437, 0.8805, 0.7074, 0.2368, 0.7274, 0.2066, 0.7338, 0.2407, 0.711, 0.2566, 0.6347, 0.8563, 0.6336, 0.8387, 0.6479, 0.8401, 0.648, 0.849, 0.711, 0.2566, 0.6919, 0.248, 0.6901, 0.2352, 0.7074, 0.2368, 0.6443, 0.8665, 0.6347, 0.8563, 0.648, 0.849, 0.6557, 0.8551, 0.645, 0.8977, 0.6437, 0.8805, 0.6577, 0.8799, 0.6587, 0.9065, 0.1992, 0.8471, 0.2003, 0.8128, 0.2288, 0.8127, 0.2307, 0.849, 0.1973, 0.8803, 0.1992, 0.8471, 0.2307, 0.849, 0.2372, 0.8856, 0.2094, 0.9, 0.1973, 0.8803, 0.2372, 0.8856, 0.2329, 0.9237, 0.2498, 0.8502, 0.2307, 0.849, 0.2288, 0.8127, 0.2474, 0.813, 0.8266, 0.9667, 0.8266, 0.944, 0.8379, 0.9361, 0.8439, 0.966, 0.8253, 0.9785, 0.8266, 0.9667, 0.8439, 0.966, 0.8367, 0.9839, 0.8117, 0.9839, 0.8064, 0.9668, 0.8266, 0.9667, 0.8253, 0.9785, 0.8064, 0.9668, 0.8132, 0.9354, 0.8266, 0.944, 0.8266, 0.9667, 0.6404, 0.9461, 0.6368, 0.9339, 0.6571, 0.9316, 0.6539, 0.952, 0.5587, 0.2111, 0.559, 0.2352, 0.5417, 0.235, 0.5403, 0.211, 0.5587, 0.1724, 0.5587, 0.2111, 0.5403, 0.211, 0.5407, 0.1724, 0.5586, 0.1339, 0.5587, 0.1724, 0.5407, 0.1724, 0.5405, 0.1339, 0.5588, 0.05997, 0.5585, 0.09635, 0.5401, 0.09625, 0.5402, 0.05985, 0.5597, 0.3278, 0.5601, 0.3442, 0.5421, 0.3442, 0.5406, 0.3277, 0.5592, 0.2549, 0.5591, 0.2879, 0.5416, 0.2878, 0.5424, 0.2549, 0.5595, 0.02347, 0.5588, 0.05997, 0.5402, 0.05985, 0.5408, 0.02347, 0.5601, 0.0005867, 0.5595, 0.02347, 0.5408, 0.02347, 0.5414, 0.0005099, 0.5894, 0.2045, 0.5611, 0.1891, 0.5649, 0.1741, 0.5936, 0.1877, 0.6145, 0.2135, 0.5894, 0.2045, 0.5936, 0.1877, 0.6164, 0.206, 0.9854, 0.6681, 0.9855, 0.6831, 0.9831, 0.6831, 0.9735, 0.6682, 0.9851, 0.6411, 0.9854, 0.6681, 0.9735, 0.6682, 0.9711, 0.641, 0.9855, 0.6108, 0.9851, 0.6411, 0.9711, 0.641, 0.9693, 0.6107, 0.9853, 0.7456, 0.9848, 0.7726, 0.9754, 0.7725, 0.9671, 0.7458, 0.9857, 0.6935, 0.9858, 0.7104, 0.9702, 0.7095, 0.9743, 0.6929, 0.9858, 0.5993, 0.9855, 0.6108, 0.9693, 0.6107, 0.9769, 0.5993, 0.671, 0.9199, 0.6695, 0.9303, 0.6571, 0.9316, 0.6671, 0.9203, 0.7396, 0.265, 0.7097, 0.2647, 0.711, 0.2566, 0.8003, 0.9827, 0.7945, 0.9655, 0.8064, 0.9668, 0.8117, 0.9839, 0.2564, 0.8712, 0.2536, 0.885, 0.2372, 0.8856, 0.2532, 0.8713, 0.5424, 0.2549, 0.5417, 0.235, 0.559, 0.2352, 0.5592, 0.2549, 0.2181, 0.5804, 0.2161, 0.5548, 0.2331, 0.5542, 0.2351, 0.5798, 0.2532, 0.8713, 0.2498, 0.8502, 0.2563, 0.8499, 0.2564, 0.8712, 0.9743, 0.6929, 0.9831, 0.6831, 0.9855, 0.6831, 0.9857, 0.6935, 0.6539, 0.952, 0.6571, 0.9316, 0.6695, 0.9303, 0.667, 0.9506, 0.2161, 0.5548, 0.2139, 0.5348, 0.2311, 0.5341, 0.2331, 0.5542, 0.2532, 0.7556, 0.2378, 0.7405, 0.2532, 0.74, 0.2555, 0.7555, 0.6587, 0.9065, 0.6577, 0.8799, 0.6711, 0.8784, 0.6713, 0.9051, 0.2494, 0.7753, 0.2532, 0.7556, 0.2555, 0.7555, 0.2557, 0.7751, 0.2329, 0.9237, 0.2372, 0.8856, 0.2536, 0.885, 0.2476, 0.9229, 0.2474, 0.813, 0.2494, 0.7753, 0.2557, 0.7751, 0.2564, 0.8127, 0.9891, 0.5271, 0.9894, 0.5556, 0.9711, 0.5557, 0.9705, 0.5395, 0.9705, 0.5395, 0.9737, 0.5272, 0.2226, 0.6202, 0.2181, 0.5804, 0.2351, 0.5798, 0.2396, 0.6195, 0.2257, 0.6478, 0.2226, 0.6202, 0.2396, 0.6195, 0.2428, 0.6475, 0.5407, 0.1724, 0.5403, 0.211, 0.5206, 0.2105, 0.5142, 0.1717, 0.5406, 0.3277, 0.5421, 0.3442, 0.5244, 0.3422, 0.5211, 0.3274, 0.5401, 0.09625, 0.5405, 0.1339, 0.5028, 0.1352, 0.5023, 0.09622, 0.5424, 0.2549, 0.5416, 0.2878, 0.513, 0.2879, 0.5082, 0.2438, 0.4991, 0.8857, 0.5326, 0.8755, 0.5408, 0.9002, 0.5153, 0.9067, 0.4919, 0.8575, 0.5261, 0.8517, 0.5326, 0.8755, 0.4991, 0.8857, 0.4274, 0.0005099, 0.435, 0.03674, 0.414, 0.03646, 0.4033, 0.003623, 0.9662, 0.6773, 0.9735, 0.6682, 0.9831, 0.6831, 0.9743, 0.6929, 0.8132, 0.9354, 0.8259, 0.9286, 0.8379, 0.9361, 0.8266, 0.944, 0.9706, 0.4909, 0.9695, 0.4904, 0.971, 0.4904, 0.971, 0.4917, 0.9707, 0.4909, 0.01638, 0.8255, 0.0005099, 0.8091, 0.02152, 0.8004, 0.03664, 0.8133, 0.03664, 0.8133, 0.04863, 0.7981, 0.07312, 0.7933, 0.07502, 0.8126, 0.6557, 0.8551, 0.6621, 0.8382, 0.6713, 0.8381, 0.6673, 0.8568, 0.2329, 0.9237, 0.2476, 0.9229, 0.2436, 0.9452, 0.6789, 0.13, 0.66, 0.128, 0.6495, 0.1042, 0.6831, 0.1096, 0.6087, 0.122, 0.5916, 0.1041, 0.6198, 0.08608, 0.625, 0.1037, 0.08407, 0.861, 0.06597, 0.8707, 0.05838, 0.857, 0.07338, 0.8468, 0.03587, 0.8387, 0.03664, 0.8133, 0.07502, 0.8126, 0.07338, 0.8468, 0.2139, 0.5348, 0.2085, 0.5094, 0.226, 0.509, 0.2311, 0.5341, 0.6577, 0.8799, 0.6557, 0.8551, 0.6673, 0.8568, 0.6711, 0.8784, 0.5918, 0.9296, 0.6073, 0.9326, 0.6078, 0.989, 0.5927, 0.9768, 0.1686, 0.8725, 0.1518, 0.882, 0.1427, 0.8565, 0.1577, 0.8475, 0.3613, 0.123, 0.398, 0.1222, 0.403, 0.156, 0.3666, 0.1613, 0.6998, 0.1334, 0.6789, 0.13, 0.6831, 0.1096, 0.7151, 0.118, 0.5416, 0.2878, 0.5406, 0.3277, 0.5211, 0.3274, 0.513, 0.2879, 0.1112, 0.8672, 0.104, 0.885, 0.06597, 0.8707, 0.08407, 0.861, 0.6495, 0.1042, 0.625, 0.1037, 0.6198, 0.08608, 0.6406, 0.0733, 0.5082, 0.2438, 0.5257, 0.2283, 0.5417, 0.235, 0.5424, 0.2549, 0.651, 0.1466, 0.6302, 0.1368, 0.6495, 0.1042, 0.66, 0.128, 0.595, 0.1501, 0.5757, 0.1497, 0.5711, 0.1308, 0.5836, 0.1292, 0.4902, 0.008795, 0.5023, 0.02086, 0.4778, 0.03042, 0.4662, 0.01968, 0.595, 0.1501, 0.5836, 0.1292, 0.5916, 0.1041, 0.6087, 0.122, 0.5414, 0.0005099, 0.5408, 0.02347, 0.5023, 0.02086, 0.5136, 0.00533, 0.8644, 0.8086, 0.8294, 0.8096, 0.8264, 0.7861, 0.8623, 0.7814, 0.8884, 0.8476, 0.8685, 0.8494, 0.8644, 0.8086, 0.8959, 0.8008, 0.3831, 0.2781, 0.405, 0.2754, 0.4068, 0.2963, 0.3869, 0.3, 0.3666, 0.1613, 0.403, 0.156, 0.4093, 0.1967, 0.3723, 0.2025, 0.3396, 0.2462, 0.3776, 0.2412, 0.3831, 0.2781, 0.3582, 0.2808, 0.357, 0.09766, 0.3938, 0.09917, 0.398, 0.1222, 0.3613, 0.123, 0.3354, 0.2077, 0.3723, 0.2025, 0.3776, 0.2412, 0.3396, 0.2462, 0.3209, 0.1003, 0.357, 0.09766, 0.3613, 0.123, 0.324, 0.1275, 0.2896, 0.1296, 0.324, 0.1275, 0.3294, 0.1674, 0.2893, 0.1785, 0.2852, 0.08447, 0.3013, 0.1049, 0.2896, 0.1296, 0.2759, 0.1041, 0.3699, 0.3435, 0.3545, 0.3195, 0.3756, 0.32, 0.3753, 0.3211, 0.3724, 0.3312, 0.3756, 0.32, 0.3545, 0.3195, 0.368, 0.2998, 0.3869, 0.3, 0.3888, 0.3129, 0.3838, 0.3146, 0.377, 0.3129, 0.971, 0.4904, 0.9715, 0.4705, 0.9894, 0.4706, 0.9892, 0.4902, 0.8685, 0.8871, 0.8403, 0.8853, 0.8327, 0.8519, 0.8685, 0.8494, 0.228, 0.6671, 0.2257, 0.6478, 0.2428, 0.6475, 0.2455, 0.6668, 0.3723, 0.2025, 0.4093, 0.1967, 0.411, 0.233, 0.3776, 0.2412, 0.7435, 0.1518, 0.719, 0.1446, 0.7151, 0.118, 0.7379, 0.1104, 0.971, 0.4904, 0.9892, 0.4902, 0.9891, 0.5271, 0.9737, 0.5272, 0.9757, 0.5205, 0.9779, 0.5152, 0.9773, 0.5131, 0.9735, 0.4986, 0.971, 0.4917, 0.1348, 0.8129, 0.1127, 0.8128, 0.1206, 0.7811, 0.1377, 0.7924, 0.2094, 0.9, 0.1939, 0.9124, 0.18, 0.8956, 0.1973, 0.8803, 0.765, 0.9042, 0.7927, 0.9087, 0.791, 0.9455, 0.7689, 0.9455, 0.2498, 0.8502, 0.2474, 0.813, 0.2564, 0.8127, 0.2563, 0.8499, 0.9534, 0.4782, 0.9715, 0.4705, 0.971, 0.4904, 0.9695, 0.4904, 0.9593, 0.4858, 0.955, 0.4843, 0.9501, 0.4824, 0.265, 0.1406, 0.2896, 0.1296, 0.2893, 0.1785, 0.2746, 0.1701, 0.6437, 0.8805, 0.6443, 0.8665, 0.6557, 0.8551, 0.6577, 0.8799, 0.1577, 0.8475, 0.1598, 0.8128, 0.2003, 0.8128, 0.1992, 0.8471, 0.1686, 0.8725, 0.1577, 0.8475, 0.1992, 0.8471, 0.1973, 0.8803, 0.7554, 0.2414, 0.7338, 0.2407, 0.7274, 0.2066, 0.7461, 0.2096, 0.5326, 0.8755, 0.5487, 0.8704, 0.5503, 0.889, 0.5408, 0.9002, 0.2378, 0.7405, 0.231, 0.6991, 0.2484, 0.6986, 0.2532, 0.74, 0.1354, 0.8347, 0.1179, 0.8456, 0.1127, 0.8128, 0.1348, 0.8129, 0.1577, 0.8475, 0.1427, 0.8565, 0.1179, 0.8456, 0.1354, 0.8347, 0.7396, 0.265, 0.711, 0.2566, 0.7338, 0.2407, 0.7554, 0.2414, 0.1923, 0.5805, 0.1715, 0.5793, 0.1764, 0.5426, 0.1978, 0.5598, 0.1692, 0.659, 0.1673, 0.6309, 0.1826, 0.6186, 0.1879, 0.6606, 0.6587, 0.9065, 0.6501, 0.9145, 0.6354, 0.9071, 0.645, 0.8977, 0.6671, 0.9203, 0.6571, 0.9316, 0.6501, 0.9145, 0.6587, 0.9065, 0.6368, 0.9339, 0.6354, 0.9071, 0.6501, 0.9145, 0.6571, 0.9316, 0.03321, 0.2064, 0.0449, 0.1909, 0.1135, 0.1909, 0.1252, 0.2064, 0.5873, 0.1601, 0.5873, 0.0002558, 0.6561, 0.0002558, 0.6561, 0.1601, 0.01903, 0.5287, 0.03321, 0.2064, 0.1252, 0.2064, 0.1394, 0.5287, 0.0449, 0.1909, 0.0449, 0.1741, 0.1135, 0.1741, 0.1135, 0.1909, 0.272, 0.4602, 0.2802, 0.4738, 0.1951, 0.4738, 0.2033, 0.4602, 0.7272, 0.8537, 0.7522, 0.9997, 0.5578, 0.9997, 0.5879, 0.8537, 0.5578, 0.6251, 0.5735, 0.5229, 0.6786, 0.5229, 0.6972, 0.6251, 0.2578, 0.6349, 0.2578, 0.7575, 0.1587, 0.7575, 0.1587, 0.6349, 0.7776, 0.8537, 0.7919, 0.6256, 0.891, 0.6256, 0.9169, 0.8537, 0.2802, 0.4738, 0.2802, 0.6344, 0.1951, 0.6344, 0.1951, 0.4738, 0.7359, 0.205, 0.7454, 0.1918, 0.8009, 0.1918, 0.8103, 0.205, 0.5879, 0.8537, 0.6138, 0.6256, 0.713, 0.6256, 0.7272, 0.8537, 0.2978, 0.1062, 0.2836, 0.4281, 0.1916, 0.4281, 0.1775, 0.1062, 0.0449, 0.1741, 0.03669, 0.1606, 0.1217, 0.1606, 0.1135, 0.1741, 0.3171, 0.3879, 0.5573, 0.3879, 0.5162, 0.5412, 0.3583, 0.5412, 0.594, 0.1918, 0.594, 0.175, 0.6495, 0.175, 0.6495, 0.1918, 0.7454, 0.1918, 0.7454, 0.175, 0.8009, 0.175, 0.8009, 0.1918, 0.6977, 0.6251, 0.7162, 0.5229, 0.8213, 0.5229, 0.837, 0.6251, 0.3995, 0.4855, 0.4622, 0.2331, 0.4901, 0.2455, 0.4282, 0.4855, 0.3013, 0.1049, 0.3209, 0.1003, 0.324, 0.1275, 0.2896, 0.1296, 0.2574, 0.09982, 0.2759, 0.1041, 0.2896, 0.1296, 0.265, 0.1406, 0.7387, 0.1601, 0.7387, 0.0002558, 0.8075, 0.0002558, 0.8075, 0.1601, 0.1377, 0.7924, 0.1206, 0.7811, 0.1441, 0.7672, 0.1588, 0.7776, 0.3582, 0.2808, 0.368, 0.2998, 0.3545, 0.3195, 0.3418, 0.2844, 0.1673, 0.6309, 0.156, 0.6152, 0.168, 0.6047, 0.1826, 0.6186, 0.1742, 0.7068, 0.1618, 0.6936, 0.1781, 0.6823, 0.1916, 0.6968, 0.3396, 0.2462, 0.3582, 0.2808, 0.3418, 0.2844, 0.3324, 0.2601, 0.1694, 0.7373, 0.1742, 0.7068, 0.1916, 0.6968, 0.1974, 0.7382, 0.4921, 0.9012, 0.4991, 0.8857, 0.5153, 0.9067, 0.5078, 0.924, 0.7532, 0.02907, 0.7364, 0.03619, 0.7397, 0.005107, 0.7554, 0.00982, 0.7216, 0.05197, 0.7364, 0.03619, 0.7383, 0.06054, 0.7269, 0.07648, 0.07338, 0.8468, 0.05838, 0.857, 0.02872, 0.857, 0.03587, 0.8387, 0.6831, 0.1096, 0.6495, 0.1042, 0.6682, 0.07436, 0.6896, 0.07028, 0.7151, 0.118, 0.6831, 0.1096, 0.6896, 0.07028, 0.7269, 0.07648, 0.674, 0.1527, 0.651, 0.1466, 0.66, 0.128, 0.6789, 0.13, 0.6659, 0.199, 0.6511, 0.1932, 0.651, 0.1466, 0.674, 0.1527, 0.5916, 0.9175, 0.6128, 0.9171, 0.6073, 0.9326, 0.5918, 0.9296, 0.6971, 0.2038, 0.6659, 0.199, 0.674, 0.1527, 0.7056, 0.1574, 0.725, 0.1721, 0.7435, 0.1518, 0.7488, 0.1822, 0.7274, 0.2066, 0.5635, 0.8999, 0.59, 0.8957, 0.5916, 0.9175, 0.5663, 0.9243, 0.5735, 0.5229, 0.5845, 0.205, 0.6589, 0.205, 0.6786, 0.5229, 0.4482, 0.9114, 0.4405, 0.9119, 0.4363, 0.9032, 0.4482, 0.8853, 0.8791, 0.2539, 0.8791, 0.1562, 0.9359, 0.1565, 0.9359, 0.2543, 0.03669, 0.1606, 0.03669, 0.0002558, 0.1217, 0.0002558, 0.1217, 0.1606, 0.7527, 0.9997, 0.7776, 0.8537, 0.9169, 0.8537, 0.947, 0.9997, 0.9711, 0.5557, 0.9513, 0.5506, 0.963, 0.5441, 0.9705, 0.5395, 0.3583, 0.2334, 0.3759, 0.0002558, 0.4985, 0.0002558, 0.5162, 0.2334, 0.594, 0.175, 0.5873, 0.1601, 0.6561, 0.1601, 0.6495, 0.175, 0.1598, 0.8128, 0.1588, 0.7776, 0.1997, 0.7758, 0.2003, 0.8128, 0.7454, 0.175, 0.7387, 0.1601, 0.8075, 0.1601, 0.8009, 0.175, 0.3166, 0.0002558, 0.2978, 0.1062, 0.1775, 0.1062, 0.1587, 0.0002558, 0.07502, 0.8126, 0.07312, 0.7933, 0.1206, 0.7811, 0.1127, 0.8128, 0.59, 0.8957, 0.6185, 0.8947, 0.6128, 0.9171, 0.5916, 0.9175, 0.5162, 0.5412, 0.4985, 0.7734, 0.3759, 0.7734, 0.3583, 0.5412, 0.6601, 0.805, 0.6728, 0.8069, 0.6728, 0.8332, 0.651, 0.8359, 0.8259, 0.9286, 0.8243, 0.9195, 0.8375, 0.9245, 0.8379, 0.9361, 0.6671, 0.9203, 0.6587, 0.9065, 0.6713, 0.9051, 0.671, 0.9199, 0.6153, 0.8669, 0.6291, 0.8674, 0.6283, 0.8851, 0.6185, 0.8947, 0.0002558, 0.635, 0.01903, 0.5287, 0.1394, 0.5287, 0.1582, 0.635, 0.5845, 0.205, 0.594, 0.1918, 0.6495, 0.1918, 0.6589, 0.205, 0.2836, 0.4281, 0.272, 0.4433, 0.2033, 0.4433, 0.1916, 0.4281, 0.272, 0.4433, 0.272, 0.4602, 0.2033, 0.4602, 0.2033, 0.4433, 0.7074, 0.2368, 0.6901, 0.2352, 0.6971, 0.2038, 0.7274, 0.2066, 0.1973, 0.8803, 0.18, 0.8956, 0.1518, 0.882, 0.1686, 0.8725, 0.9858, 0.7104, 0.9853, 0.7456, 0.9671, 0.7458, 0.9702, 0.7095, 0.828, 0.8983, 0.8134, 0.8784, 0.8204, 0.8703, 0.8403, 0.8853, 0.8567, 0.9047, 0.8563, 0.9046, 0.8403, 0.8853, 0.8685, 0.8871, 0.7945, 0.9655, 0.7994, 0.9339, 0.8132, 0.9354, 0.8064, 0.9668, 0.5936, 0.1877, 0.5649, 0.1741, 0.5757, 0.1497, 0.595, 0.1501, 0.7056, 0.1574, 0.674, 0.1527, 0.6789, 0.13, 0.6998, 0.1334, 0.7364, 0.03619, 0.6964, 0.02574, 0.7142, 0.0005098, 0.7397, 0.005107, 0.9693, 0.6107, 0.9711, 0.641, 0.9578, 0.641, 0.9586, 0.6183, 0.6157, 0.8381, 0.627, 0.8453, 0.6291, 0.8674, 0.6153, 0.8669, 0.5078, 0.924, 0.5471, 0.9194, 0.5535, 0.9391, 0.5271, 0.9436, 0.9743, 0.6929, 0.9702, 0.7095, 0.9566, 0.7057, 0.9527, 0.6912, 0.7994, 0.9339, 0.8043, 0.9234, 0.8116, 0.9242, 0.8132, 0.9354, 0.6896, 0.07028, 0.6682, 0.07436, 0.6661, 0.05299, 0.6824, 0.05066, 0.2532, 0.8713, 0.2372, 0.8856, 0.2307, 0.849, 0.2498, 0.8502, 0.7863, 0.8598, 0.7928, 0.8773, 0.765, 0.8772, 0.7783, 0.8591, 0.6231, 0.1852, 0.5936, 0.1877, 0.595, 0.1501, 0.6268, 0.1679, 0.6257, 0.2154, 0.6231, 0.1852, 0.6511, 0.1932, 0.6896, 0.07028, 0.6824, 0.05066, 0.6964, 0.02574, 0.7051, 0.04944, 0.07338, 0.8468, 0.07502, 0.8126, 0.1127, 0.8128, 0.1179, 0.8456, 0.5591, 0.2879, 0.5597, 0.3278, 0.5406, 0.3277, 0.5416, 0.2878, 0.01664, 0.8336, 0.01638, 0.8255, 0.03664, 0.8133, 0.03587, 0.8387, 0.5585, 0.09635, 0.5586, 0.1339, 0.5405, 0.1339, 0.5401, 0.09625, 0.2474, 0.813, 0.2288, 0.8127, 0.2308, 0.7757, 0.2494, 0.7753, 0.9711, 0.641, 0.9735, 0.6682, 0.9597, 0.6586, 0.9578, 0.641, 0.9671, 0.7458, 0.9754, 0.7725, 0.9547, 0.7802, 0.8327, 0.8519, 0.8129, 0.8523, 0.7945, 0.8172, 0.8294, 0.8096, 0.231, 0.6991, 0.228, 0.6671, 0.2455, 0.6668, 0.2484, 0.6986, 0.7928, 0.8773, 0.791, 0.9032, 0.7653, 0.9032, 0.765, 0.8772, 0.5078, 0.924, 0.5153, 0.9067, 0.5408, 0.9002, 0.5471, 0.9194, 0.7162, 0.5229, 0.7359, 0.205, 0.8103, 0.205, 0.8213, 0.5229, 0.06904, 0.6356, 0.06904, 0.7206, 0.0002558, 0.7206, 0.0002558, 0.6356, 0.6231, 0.1852, 0.6164, 0.206, 0.5936, 0.1877, 0.6511, 0.1932, 0.6231, 0.1852, 0.6268, 0.1679, 0.8874, 0.285, 0.8616, 0.2909, 0.8623, 0.2766, 0.8675, 0.2761, 0.8741, 0.276, 0.8864, 0.2686, 0.1529, 0.4773, 0.1835, 0.4778, 0.1867, 0.517, 0.1836, 0.5169, 0.1743, 0.5271, 0.1642, 0.5349, 0.1631, 0.5357, 0.1582, 0.5417, 0.4208, 0.3087, 0.4355, 0.3679, 0.4094, 0.3708, 0.3969, 0.3049, 0.4152, 0.3076, 0.417, 0.3078, 0.5411, 0.3871, 0.5163, 0.3868, 0.5211, 0.3446, 0.5214, 0.345, 0.5263, 0.3465, 0.5307, 0.3495, 0.5414, 0.3572, 0.5424, 0.3578, 0.5425, 0.3579, 0.1767, 0.2789, 0.1587, 0.2788, 0.1628, 0.03538, 0.1777, 0.03583, 0.8713, 0.4131, 0.8583, 0.4154, 0.8616, 0.2909, 0.8874, 0.285, 0.4094, 0.3708, 0.4355, 0.3679, 0.4545, 0.556, 0.4426, 0.5571, 0.9557, 0.2174, 0.9424, 0.2222, 0.9442, 0.1625, 0.9569, 0.1562, 0.5853, 0.5606, 0.602, 0.5614, 0.5904, 0.8034, 0.575, 0.8026, 0.8587, 0.426, 0.8766, 0.4227, 0.8868, 0.5966, 0.8728, 0.5989, 0.5146, 0.5849, 0.5331, 0.5852, 0.529, 0.8307, 0.5124, 0.8306, 0.2025, 0.4756, 0.1835, 0.4778, 0.1747, 0.287, 0.1855, 0.286, 0.489, 0.3869, 0.5163, 0.3868, 0.5152, 0.5761, 0.5037, 0.5762, 0.5152, 0.5761, 0.5285, 0.5763, 0.5331, 0.5852, 0.5146, 0.5849, 0.8583, 0.4154, 0.8713, 0.4131, 0.8766, 0.4227, 0.8587, 0.426, 0.4472, 0.8557, 0.4465, 0.868, 0.4363, 0.8703, 0.4374, 0.8531, 0.1747, 0.287, 0.1618, 0.2869, 0.1587, 0.2788, 0.1767, 0.2789, 0.8713, 0.4131, 0.8761, 0.4039, 0.8835, 0.41, 0.8766, 0.4227, 0.4465, 0.868, 0.4536, 0.8782, 0.4464, 0.8843, 0.4363, 0.8703, 0.8353, 0.2864, 0.8616, 0.2909, 0.8583, 0.4154, 0.8464, 0.4138, 0.4985, 0.5849, 0.5146, 0.5849, 0.5124, 0.8306, 0.4997, 0.8306, 0.8575, 0.5974, 0.8728, 0.5989, 0.8733, 0.6234, 0.8581, 0.6219, 0.5163, 0.3868, 0.5411, 0.3871, 0.5285, 0.5763, 0.5152, 0.5761, 0.1917, 0.2775, 0.1767, 0.2789, 0.1777, 0.03583, 0.1907, 0.03441, 0.5163, 0.3868, 0.489, 0.3869, 0.4957, 0.3242, 0.4958, 0.3247, 0.4963, 0.3268, 0.5043, 0.3338, 0.512, 0.3392, 0.5211, 0.3446, 0.1867, 0.517, 0.1835, 0.4778, 0.2025, 0.4756, 0.2032, 0.4991, 0.2032, 0.4991, 0.1974, 0.5052, 0.1881, 0.5143, 0.575, 0.8026, 0.5904, 0.8034, 0.5904, 0.8369, 0.575, 0.8362, 0.4536, 0.8444, 0.4472, 0.8557, 0.4374, 0.8531, 0.4463, 0.8374, 0.8464, 0.4138, 0.8583, 0.4154, 0.8587, 0.426, 0.842, 0.4237, 0.384, 0.3756, 0.4094, 0.3708, 0.4426, 0.5571, 0.4298, 0.5597, 0.842, 0.4237, 0.8587, 0.426, 0.8728, 0.5989, 0.8575, 0.5974, 0.5674, 0.5616, 0.5853, 0.5606, 0.575, 0.8026, 0.5611, 0.8035, 0.5611, 0.8035, 0.575, 0.8026, 0.575, 0.8362, 0.5611, 0.8371, 0.1835, 0.4778, 0.1529, 0.4773, 0.1618, 0.2869, 0.1747, 0.287, 0.3969, 0.3049, 0.4094, 0.3708, 0.384, 0.3756, 0.377, 0.3129, 0.3838, 0.3146, 0.3888, 0.3129, 0.3951, 0.3068, 0.8616, 0.2909, 0.8353, 0.2864, 0.8379, 0.2661, 0.8386, 0.2665, 0.8456, 0.2698, 0.8601, 0.2758, 0.8623, 0.2766, 0.953, 0.2398, 0.9369, 0.2371, 0.9424, 0.2222, 0.9557, 0.2174, 0.9735, 0.2395, 0.953, 0.2398, 0.9557, 0.2174, 0.9717, 0.2241, 0.9698, 0.2533, 0.953, 0.2607, 0.953, 0.2398, 0.9735, 0.2395, 0.953, 0.2607, 0.9406, 0.2515, 0.9369, 0.2371, 0.953, 0.2398, 0.9717, 0.2241, 0.9557, 0.2174, 0.9569, 0.1562, 0.9735, 0.1611, 0.1907, 0.03441, 0.1777, 0.03583, 0.1777, 0.001937, 0.1907, 0.0005097, 0.8728, 0.5989, 0.8868, 0.5966, 0.8874, 0.6211, 0.8733, 0.6234, 0.1777, 0.03583, 0.1628, 0.03538, 0.1628, 0.001484, 0.1777, 0.001937, 0.7457, 0.8222, 0.7627, 0.8222, 0.7627, 0.8563, 0.7457, 0.8563, 0.7338, 0.8223, 0.7457, 0.8222, 0.7457, 0.8563, 0.7338, 0.8564, 0.8575, 0.5974, 0.8581, 0.6219, 0.795, 0.622, 0.7945, 0.5975, 0.6619, 0.6646, 0.6752, 0.6596, 0.6752, 0.722, 0.6614, 0.7251, 0.5904, 0.8369, 0.5904, 0.8034, 0.65, 0.8027, 0.65, 0.8362, 0.651, 0.6583, 0.6619, 0.6646, 0.6614, 0.7251, 0.6511, 0.7174, 0.2067, 0.1702, 0.4046, 0.196, 0.4183, 0.3539, 0.2204, 0.3281, 0.792, 0.5052, 0.7402, 0.5062, 0.7291, 0.4524, 0.7809, 0.4514, 0.7065, 0.6704, 0.6897, 0.6697, 0.7153, 0.5645, 0.7328, 0.5652, 0.1034, 0.1537, 0.1171, 0.3116, 0.01381, 0.2951, 6.467e-05, 0.1372, 0.1034, 0.1537, 6.467e-05, 0.1372, 0.04545, 6.461e-05, 0.1351, 0.001193, 0.9046, 0.3322, 0.8884, 0.3272, 0.9248, 0.2911, 0.941, 0.2961, 0.7306, 0.8092, 0.7141, 0.8154, 0.6801, 0.7645, 0.6966, 0.7583, 0.7046, 0.4547, 0.7157, 0.5085, 0.6912, 0.5108, 0.6801, 0.457, 0.7866, 0.3679, 0.7455, 0.3711, 0.7563, 0.2691, 0.7935, 0.2661, 0.941, 0.2961, 0.9248, 0.2911, 0.9293, 0.2661, 0.9458, 0.2661, 0.6674, 0.7783, 0.651, 0.7722, 0.6526, 0.7261, 0.669, 0.7322, 0.6518, 0.785, 0.6682, 0.7911, 0.669, 0.8039, 0.6526, 0.7978, 0.9065, 0.394, 0.9234, 0.3941, 0.9458, 0.4695, 0.9283, 0.4694, 0.7302, 0.3723, 0.715, 0.3736, 0.7371, 0.271, 0.7467, 0.2701, 0.1855, 0.63, 0.348, 0.6574, 0.2672, 0.9999, 0.1172, 0.9751, 0.1247, 0.6198, 0.1855, 0.63, 0.1172, 0.9751, 0.07545, 0.9685, 0.1171, 0.3116, 0.2204, 0.3281, 0.1855, 0.63, 0.1247, 0.6198, 0.2204, 0.3281, 0.4183, 0.3539, 0.348, 0.6574, 0.1855, 0.63, 0.7046, 0.4547, 0.6801, 0.457, 0.715, 0.3736, 0.7302, 0.3723, 0.8884, 0.3272, 0.9046, 0.3322, 0.9234, 0.3941, 0.9065, 0.394, 0.7809, 0.4514, 0.7291, 0.4524, 0.7455, 0.3711, 0.7866, 0.3679, 0.6966, 0.7583, 0.6801, 0.7645, 0.6897, 0.6697, 0.7065, 0.6704, 0.4363, 0.7889, 0.4514, 0.7825, 0.4514, 0.83, 0.4363, 0.8364, 0.9186, 0.5827, 0.9044, 0.591, 0.9044, 0.5652, 0.9186, 0.5569, 0.4046, 0.196, 0.2067, 0.1702, 0.2347, 0.03996, 0.4183, 0.0838, 0.7141, 0.8154, 0.7306, 0.8092, 0.7328, 0.8581, 0.7163, 0.8574, 0.7157, 0.5085, 0.7402, 0.5062, 0.7452, 0.5544, 0.7207, 0.5635, 0.7402, 0.5062, 0.792, 0.5052, 0.7935, 0.5473, 0.7452, 0.5544, 0.9995, 0.2706, 0.9595, 0.3657, 0.9468, 0.3639, 0.9873, 0.2661, 0.04959, 0.9999, 6.896e-05, 0.3488, 0.1197, 0.3408, 0.1634, 0.9913, 0.4239, 0.6384, 0.4248, 0.7814, 0.3583, 0.7811, 0.3567, 0.6455, 0.4248, 0.7814, 0.4239, 0.6384, 0.4482, 0.6383, 0.4478, 0.7814, 0.6575, 0.6573, 0.651, 0.632, 0.664, 0.6316, 0.67, 0.6538, 0.8884, 0.5559, 0.893, 0.4859, 0.9491, 0.4705, 0.9491, 0.5398, 0.939, 0.7802, 0.8933, 0.6504, 0.9056, 0.6508, 0.9508, 0.7771, 0.664, 0.6316, 0.651, 0.632, 0.6571, 0.5606, 0.67, 0.5622, 0.4372, 0.3548, 0.1197, 0.3408, 0.1531, 0.0525, 0.476, 0.193, 0.1634, 0.9913, 0.1197, 0.3408, 0.4372, 0.3548, 0.476, 0.9722, 0.745, 0.8883, 0.7546, 0.8591, 0.764, 0.8666, 0.7552, 0.8933, 0.745, 0.8883, 0.7552, 0.8933, 0.7493, 0.9701, 0.739, 0.967, 0.9468, 0.3639, 0.9595, 0.3657, 0.9995, 0.4377, 0.9876, 0.4393, 0.4482, 0.6383, 0.4239, 0.6384, 0.4204, 0.5744, 0.445, 0.5607, 0.1197, 0.3408, 6.896e-05, 0.3488, 0.02793, 6.89e-05, 0.1531, 0.0525, 0.9056, 0.6508, 0.8933, 0.6504, 0.939, 0.597, 0.9508, 0.6014, 0.6912, 0.5108, 0.7157, 0.5085, 0.7207, 0.5635, 0.7011, 0.5618, 0.8884, 0.5638, 0.9034, 0.5569, 0.9034, 0.585, 0.8884, 0.5919, 0.7291, 0.4524, 0.7046, 0.4547, 0.7302, 0.3723, 0.7455, 0.3711, 0.01381, 0.2951, 0.1171, 0.3116, 0.1247, 0.6198, 0.06385, 0.6096, 0.06385, 0.6096, 0.1247, 0.6198, 0.07545, 0.9685, 0.03367, 0.962, 0.7455, 0.3711, 0.7302, 0.3723, 0.7467, 0.2701, 0.7563, 0.2691, 0.651, 0.7722, 0.6674, 0.7783, 0.6682, 0.7911, 0.6518, 0.785, 0.7291, 0.4524, 0.7402, 0.5062, 0.7157, 0.5085, 0.7046, 0.4547, 0.2067, 0.1702, 0.1034, 0.1537, 0.1351, 0.001193, 0.2347, 0.03996, 0.2067, 0.1702, 0.2204, 0.3281, 0.1171, 0.3116, 0.1034, 0.1537, 0.3242, 0.7582, 0.06709, 0.7582, 6.247e-05, 0.5181, 0.3913, 0.5181, 0.3583, 0.2334, 0.5162, 0.2334, 0.5162, 0.2334, 0.3583, 0.2334, 0.6705, 0.7669, 0.6079, 0.5145, 0.6366, 0.5145, 0.6985, 0.7545, 0.6366, 0.5145, 0.6079, 0.5145, 0.6614, 0.2448, 0.6897, 0.2563, 0.8442, 0.1032, 0.8442, 0.2123, 0.8163, 0.2123, 0.8163, 0.1032, 0.6705, 0.7669, 0.6985, 0.7545, 0.8159, 0.9766, 0.7959, 0.9998, 0.4901, 0.2455, 0.4622, 0.2331, 0.5875, 0.0001906, 0.6075, 0.0234, 0.06709, 0.7582, 0.3242, 0.7582, 0.2492, 0.9999, 0.1422, 0.9999, 0.453, 0.7552, 0.4813, 0.7437, 0.6075, 0.9824, 0.5825, 0.9998, 0.3995, 0.4855, 0.4282, 0.4855, 0.4813, 0.7437, 0.453, 0.7552, 0.9359, 0.2543, 0.9359, 0.1565, 0.9359, 0.1565, 0.9359, 0.2543, 0.3913, 0.5181, 6.247e-05, 0.5181, 6.247e-05, 0.2595, 0.3913, 0.2595, 0.8163, 0.1028, 0.8163, 0.0001906, 0.846, 0.0001906, 0.846, 0.1028, 0.9359, 0.2543, 0.9359, 0.1565, 0.9359, 0.1565, 0.9359, 0.2543, 0.6897, 0.2563, 0.6614, 0.2448, 0.7909, 0.0001906, 0.8159, 0.01765, 0.3913, 0.2595, 6.247e-05, 0.2595, 0.1453, 6.253e-05, 0.246, 6.264e-05])
me_cube_008.materials.append(mat_material_002)
me_cube_008.use_mirror_x = True
me_cube_008.update()
arm_armature_001 = bpy.data.armatures.new('Armature.001')  # bones are not reproduced

# ---- objects
ob_cube_002 = bpy.data.objects.new('Cube.002', me_cube_008)
ob_armature = bpy.data.objects.new('Armature', arm_armature_001)

# ---- transforms, parenting, visibility, modifiers, constraints
ob_cube_002.parent = ob_armature
ob_cube_002.location = (0.0, 0.0, 0.0)
ob_cube_002.use_mesh_mirror_x = True
_vg = ob_cube_002.vertex_groups.new(name='bicep')
_vg.add([362, 363, 364, 365, 366, 367, 368, 369, 370, 371, 372, 373, 466, 467, 468, 469, 470, 471, 472, 473, 474, 475, 476, 477, 478, 479, 480, 481], 1.0, 'REPLACE')
_vg = ob_cube_002.vertex_groups.new(name='forearm')
_vg.add([334, 335, 336, 337, 338, 339, 340, 341, 342, 343, 344, 345, 346, 347, 348, 349, 350, 351, 352, 353, 354, 355, 356, 357, 358, 359, 360, 361], 1.0, 'REPLACE')
_vg = ob_cube_002.vertex_groups.new(name='hand.l')
for _i, _w in zip([338, 339, 340, 341, 342, 343, 344, 345, 346, 347, 348, 349, 350, 351, 352], [0.9946, 1.0, 1.0, 1.0, 1.0, 0.9975, 0.989, 0.9903, 0.9447, 0.98, 0.9791, 0.9926, 0.005559, 0.007053, 0.01808]): _vg.add([_i], _w, 'REPLACE')
_vg = ob_cube_002.vertex_groups.new(name='hand.r')
_vg = ob_cube_002.vertex_groups.new(name='forearm.l')
for _i, _w in zip([334, 335, 336, 337, 350, 351, 352, 353, 354, 355, 356, 357, 358, 359, 360, 361], [0.9918, 1.0, 1.0, 0.9898, 0.9977, 0.9846, 0.9685, 0.9925, 0.9719, 0.9748, 0.9757, 0.9829, 0.9654, 0.9731, 0.9931, 0.974]): _vg.add([_i], _w, 'REPLACE')
_vg = ob_cube_002.vertex_groups.new(name='forearm.r')
_vg = ob_cube_002.vertex_groups.new(name='bicep.l')
for _i, _w in zip([0, 1, 3, 5, 6, 7, 8, 9, 10, 12, 14, 15, 16, 17, 19, 20, 21, 22, 24, 25, 28, 30, 32, 33, 36, 38, 40, 41, 42, 44, 45, 48, 49, 51, 53, 56, 60, 61, 62, 63, 65, 67, 70, 72, 74, 76, 77, 78, 80, 82, 84, 89, 90, 93, 94, 96, 98, 99, 100, 101, 102, 103, 104, 105, 106, 107, 111, 112, 129, 144, 145, 146, 147, 148, 149, 150, 151, 152, 153, 154, 155, 156, 157, 158, 159, 161, 163, 165, 166, 167, 168, 169, 170, 175, 185, 188, 189, 190, 203, 216, 217, 218, 219, 220, 221, 222, 223, 224, 225, 226, 227, 228, 229, 230, 231, 232, 233, 234, 235, 236, 237, 238, 239, 240, 241, 242, 243, 244, 257, 264, 313, 362, 363, 364, 365, 366, 367, 368, 369, 370, 371, 372, 373, 374, 375, 376, 377, 378, 379, 380, 381, 382, 383, 384, 385, 386, 387, 388, 389, 390, 392, 396, 397, 398, 399, 400, 405, 406, 407, 466, 467, 468, 469, 470, 471, 472, 473, 474, 475, 476, 477, 478, 479, 480, 481], [0.0, 0.0, 0.0, 1.0, 0.0, 0.9277, 1.0, 0.0, 1.0, 0.0, 0.0, 0.0, 0.08656, 0.0, 0.0, 0.1182, 0.1691, 0.0, 0.0, 0.0, 0.0, 0.0, 0.0, 0.0, 0.0, 0.0, 0.0, 0.0, 0.0, 0.0, 0.0, 0.0, 0.0, 0.0, 0.0, 0.0, 0.0, 0.0, 0.0, 0.0, 0.0, 0.0, 0.0, 0.0, 0.0, 0.0, 0.0, 0.0, 0.0, 0.0, 0.0, 0.0, 0.0, 0.0, 0.0, 0.0, 0.0, 0.9719, 0.0, 1.0, 0.8001, 0.1017, 0.161, 0.1046, 0.1716, 0.06868, 0.1709, 0.08902, 0.0, 0.0, 1.0, 0.9476, 1.0, 0.8309, 0.8727, 1.0, 0.93, 1.0, 1.0, 0.2956, 0.9615, 1.0, 1.0, 1.0, 0.9883, 0.1859, 0.1782, 0.1293, 0.0876, 0.08751, 0.08608, 0.0, 0.0, 0.0, 0.08593, 0.08127, 0.08567, 0.0, 0.0, 0.9708, 0.3927, 0.979, 0.3649, 1.0, 1.0, 1.0, 1.0, 1.0, 1.0, 0.9928, 0.9967, 1.0, 0.9779, 0.06622, 0.08881, 0.07452, 0.08912, 0.06707, 0.1129, 0.08227, 0.08812, 0.1772, 0.1294, 0.1213, 0.08974, 0.08932, 0.1614, 0.08637, 0.05238, 0.00225, 0.0, 1.0, 1.0, 1.0, 1.0, 1.0, 1.0, 1.0, 1.0, 1.0, 1.0, 1.0, 1.0, 0.0, 0.0, 0.0, 0.0, 0.0, 0.0, 0.0, 0.0, 0.0, 0.0, 0.0, 0.0, 0.0, 0.0, 0.0, 0.0, 0.0, 0.0, 0.0, 0.0, 0.0, 0.0, 0.0, 0.0, 0.0, 0.0, 1.0, 1.0, 1.0, 1.0, 1.0, 1.0, 1.0, 1.0, 1.0, 1.0, 1.0, 1.0, 1.0, 1.0, 1.0, 1.0]): _vg.add([_i], _w, 'REPLACE')
_vg = ob_cube_002.vertex_groups.new(name='bicep.r')
for _i, _w in zip([313], [0.0]): _vg.add([_i], _w, 'REPLACE')
_vg = ob_cube_002.vertex_groups.new(name='Bone')
for _i, _w in zip([0, 1, 2, 3, 4, 6, 9, 11, 12, 13, 14, 15, 16, 17, 18, 19, 20, 21, 22, 23, 24, 25, 26, 27, 28, 29, 30, 31, 32, 33, 34, 35, 36, 37, 38, 39, 40, 41, 42, 43, 44, 45, 46, 47, 48, 49, 50, 51, 52, 53, 54, 55, 56, 57, 58, 59, 60, 61, 62, 63, 64, 65, 66, 67, 68, 69, 70, 71, 72, 73, 74, 75, 76, 77, 78, 79, 80, 81, 82, 83, 84, 85, 86, 87, 88, 89, 90, 91, 92, 93, 94, 95, 96, 97, 98, 100, 102, 103, 104, 105, 106, 107, 108, 109, 110, 111, 112, 113, 114, 115, 116, 120, 121, 127, 128, 129, 130, 135, 144, 151, 157, 158, 160, 161, 162, 163, 164, 165, 166, 167, 168, 169, 170, 171, 172, 173, 174, 175, 176, 177, 178, 179, 180, 181, 182, 183, 184, 185, 186, 187, 188, 189, 190, 191, 192, 193, 194, 195, 196, 197, 198, 199, 200, 201, 202, 203, 204, 205, 206, 207, 208, 209, 210, 211, 212, 213, 214, 215, 230, 231, 232, 233, 234, 235, 236, 237, 238, 239, 240, 241, 242, 243, 244, 245, 251, 257, 258, 263, 264, 265, 270, 276, 277, 278, 279, 280, 283, 284, 286, 287, 290, 291, 292, 293, 294, 297, 298, 299, 300, 301, 303, 305, 306, 307, 309, 311, 312, 313, 314, 315, 318, 319, 320, 321, 325, 326, 330, 331, 367, 374, 375, 376, 377, 378, 379, 380, 381, 382, 383, 384, 385, 386, 387, 388, 389, 390, 391, 392, 393, 394, 395, 396, 397, 398, 399, 400, 401, 402, 403, 404, 405, 406, 407, 408, 409, 410, 411, 412, 413, 414, 415, 416, 417, 418, 419, 420, 421, 422, 423, 424, 425, 426, 427, 428, 429, 430, 431, 432, 433, 434, 435, 436, 437, 438, 439, 440, 441, 442, 443, 444, 445, 446, 447, 448, 449, 450, 451, 452, 453, 454, 455, 456, 457, 458, 459, 460, 461, 462, 463, 464, 465], [0.0, 1.0, 1.0, 0.0, 1.0, 0.0, 0.0, 0.9995, 0.0, 1.0, 0.0, 0.0, 1.0, 0.0, 0.9859, 0.0, 1.0, 0.9112, 0.0, 1.0, 0.0, 0.0, 1.0, 1.0, 0.0, 1.0, 0.0, 1.0, 0.0, 0.0, 1.0, 1.0, 0.0, 1.0, 0.0, 1.0, 1.0, 0.0, 1.0, 1.0, 0.0, 0.0, 1.0, 1.0, 0.0, 0.0459, 1.0, 0.0, 1.0, 0.0, 1.0, 1.0, 0.0, 1.0, 1.0, 1.0, 0.0, 1.0, 0.0, 0.0, 1.0, 0.0, 1.0, 0.0, 1.0, 1.0, 0.0, 1.0, 0.0, 1.0, 1.0, 0.0, 0.0, 1.0, 0.0, 1.0, 0.0, 1.0, 0.0, 1.0, 0.0, 1.0, 1.0, 0.0, 1.0, 0.0, 0.0, 1.0, 1.0, 0.0, 0.0, 1.0, 0.0, 1.0, 0.0, 0.0, 0.006369, 1.0, 1.0, 0.9996, 1.0, 0.9962, 1.0, 1.0, 1.0, 1.0, 1.0, 1.0, 1.0, 1.0, 1.0, 1.0, 0.948, 1.0, 1.0, 1.0, 1.0, 1.0, 1.0, 0.003614, 0.04229, 0.3748, 0.9898, 0.9084, 0.9946, 0.8952, 0.9915, 1.0, 0.04854, 1.0, 1.0, 1.0, 1.0, 1.0, 1.0, 1.0, 0.9774, 1.0, 1.0, 1.0, 1.0, 0.9874, 0.9759, 1.0, 1.0, 1.0, 1.0, 0.9878, 1.0, 1.0, 1.0, 1.0, 1.0, 1.0, 1.0, 1.0, 1.0, 0.9925, 1.0, 1.0, 1.0, 1.0, 1.0, 1.0, 1.0, 1.0, 1.0, 1.0, 1.0, 1.0, 1.0, 1.0, 1.0, 1.0, 1.0, 1.0, 1.0, 1.0, 0.5851, 0.9439, 0.5005, 1.0, 0.5393, 0.5553, 1.0, 1.0, 1.0, 1.0, 1.0, 1.0, 1.0, 1.0, 1.0, 0.3164, 0.4971, 1.0, 1.0, 1.0, 0.9724, 0.9903, 1.0, 1.0, 1.0, 1.0, 1.0, 1.0, 1.0, 1.0, 1.0, 1.0, 1.0, 1.0, 0.9761, 1.0, 1.0, 1.0, 1.0, 1.0, 1.0, 1.0, 1.0, 1.0, 1.0, 1.0, 1.0, 1.0, 1.0, 1.0, 1.0, 1.0, 1.0, 1.0, 1.0, 1.0, 1.0, 1.0, 1.0, 1.0, 0.01245, 0.9759, 0.9788, 1.0, 1.0, 0.9843, 0.9577, 0.9366, 0.9481, 0.9375, 1.0, 1.0, 1.0, 1.0, 1.0, 1.0, 0.9659, 0.9658, 1.0, 1.0, 1.0, 1.0, 1.0, 1.0, 0.9884, 1.0, 1.0, 1.0, 1.0, 1.0, 1.0, 1.0, 0.9811, 1.0, 0.9918, 1.0, 0.1498, 1.0, 0.3944, 0.9948, 0.2228, 1.0, 0.1826, 1.0, 1.0, 1.0, 1.0, 1.0, 1.0, 1.0, 0.3546, 1.0, 1.0, 0.1676, 0.1, 1.0, 1.0, 1.0, 1.0, 1.0, 1.0, 1.0, 1.0, 1.0, 1.0, 1.0, 1.0, 0.9825, 0.9889, 1.0, 1.0, 0.974, 0.9982, 1.0, 1.0, 1.0, 0.9916, 1.0, 1.0, 1.0, 1.0, 1.0, 1.0, 1.0, 1.0, 0.064, 0.2137, 1.0, 1.0, 1.0, 0.1695, 0.998, 1.0]): _vg.add([_i], _w, 'REPLACE')
_vg = ob_cube_002.vertex_groups.new(name='Bone.003')
for _i, _w in zip([117, 118, 119, 122, 123, 124, 125, 126, 131, 132, 133, 134, 137, 138, 139, 140, 141, 142, 143, 246, 247, 248, 249, 250, 253, 254, 255, 256, 259, 260, 261, 262, 267, 268, 269, 271, 272, 273, 274, 275, 281, 282, 285, 288, 289, 295, 304, 308, 310, 316, 317, 322, 323, 324, 327, 328, 329, 332, 333], [1.0, 1.0, 1.0, 0.0134, 0.7307, 1.0, 1.0, 1.0, 0.9655, 1.0, 0.9851, 1.0, 0.01579, 0.7188, 1.0, 1.0, 1.0, 1.0, 0.9917, 0.0, 0.7412, 1.0, 1.0, 1.0, 0.7645, 1.0, 1.0, 1.0, 0.0, 0.7431, 1.0, 1.0, 0.2233, 1.0, 0.9942, 0.0, 0.5239, 1.0, 1.0, 1.0, 1.0, 1.0, 1.0, 1.0, 0.9907, 0.9945, 1.0, 0.9765, 1.0, 0.0, 0.7288, 0.7657, 0.9895, 0.9903, 1.0, 0.9633, 1.0, 1.0, 1.0]): _vg.add([_i], _w, 'REPLACE')
_vg = ob_cube_002.vertex_groups.new(name='Bone.002')
for _i, _w in zip([13, 14, 27, 28, 38, 39, 58, 59, 60, 71, 72, 90, 91, 93, 94, 98, 100, 103, 104, 107, 108, 109, 110, 111, 112, 113, 114, 115, 116, 120, 121, 122, 123, 127, 128, 129, 130, 131, 135, 136, 137, 138, 202, 211, 212, 213, 214, 215, 237, 242, 244, 245, 246, 247, 251, 252, 253, 257, 258, 259, 263, 264, 265, 266, 267, 270, 271, 272, 276, 277, 278, 279, 280, 283, 287, 290, 293, 294, 296, 299, 300, 301, 302, 308, 309, 314, 315, 316, 317, 319, 322], [0.0, 0.0, 0.0, 0.0, 0.0, 0.0, 0.0, 0.0, 0.0, 0.177, 0.0, 0.0, 0.0, 0.0, 0.0, 0.0, 0.0, 0.0, 0.0, 0.0, 0.0, 0.0, 0.0, 0.0, 0.0, 0.0, 0.0, 0.0, 0.0, 0.0, 0.3893, 0.5139, 0.0, 0.0, 0.0, 0.0, 0.0, 0.0, 0.0, 0.5473, 0.4929, 0.0, 0.0, 0.0, 0.0, 0.0, 0.0, 0.0, 0.0, 0.0, 0.0, 0.3343, 0.5262, 0.0, 0.2354, 0.2851, 0.0181, 0.0, 0.0, 0.1463, 0.0, 0.0, 0.0, 0.2218, 0.0, 0.1481, 0.1716, 0.0, 0.0, 0.0, 0.0, 0.0, 0.0, 0.0, 0.0, 0.0, 0.0, 0.0, 0.4926, 0.03684, 0.0, 0.0, 0.6261, 0.0, 0.0, 0.0, 0.0, 0.1215, 0.0, 0.0, 0.0]): _vg.add([_i], _w, 'REPLACE')
_vg = ob_cube_002.vertex_groups.new(name='thigh.l')
for _i, _w in zip([0, 3, 6, 9, 19, 22, 24, 25, 36, 38, 45, 48, 53, 56, 63, 65, 70], [1.0, 1.0, 0.9903, 1.0, 1.0, 1.0, 1.0, 1.0, 0.9948, 0.995, 0.9773, 0.9759, 0.9936, 1.0, 1.0, 1.0, 0.001953]): _vg.add([_i], _w, 'REPLACE')
_vg = ob_cube_002.vertex_groups.new(name='thigh.r')
_vg = ob_cube_002.vertex_groups.new(name='calf.l')
for _i, _w in zip([12, 14, 15, 17, 24, 25, 28, 30, 32, 33, 41, 44, 45, 48, 49, 51, 60, 62, 63, 65, 67, 70, 72, 75, 76, 78, 80, 82, 84, 87, 89, 90, 93, 94, 96, 98, 100], [1.0, 1.0, 1.0, 1.0, 0.001306, 0.01801, 1.0, 1.0, 1.0, 1.0, 1.0, 1.0, 0.003179, 0.02407, 1.0, 1.0, 1.0, 1.0, 0.009969, 0.001074, 1.0, 1.0, 0.0, 0.0, 0.02934, 0.0, 0.0, 0.0, 0.0, 0.01075, 0.0, 0.0, 0.0, 0.0, 0.0, 0.0, 0.03688]): _vg.add([_i], _w, 'REPLACE')
_vg = ob_cube_002.vertex_groups.new(name='calf.r')
_vg = ob_cube_002.vertex_groups.new(name='foot.l')
for _i, _w in zip([12, 14, 15, 17, 41, 44, 60, 62, 72, 75, 76, 78, 80, 82, 84, 87, 89, 90, 93, 94, 96, 98, 100], [1.0, 0.0, 1.0, 0.0008094, 0.0, 1.0, 0.05832, 1.0, 0.9978, 1.0, 0.0, 1.0, 0.01217, 0.04239, 1.0, 1.0, 1.0, 1.0, 1.0, 1.0, 1.0, 1.0, 1.0]): _vg.add([_i], _w, 'REPLACE')
_vg = ob_cube_002.vertex_groups.new(name='foot.r')
_vg = ob_cube_002.vertex_groups.new(name='armor')
for _i, _w in zip([109, 110, 115, 116, 408, 409, 410, 411, 412, 413, 414, 415, 416, 417, 418, 419, 420, 421, 422, 423, 424, 425, 426, 427, 428, 429, 430, 431, 432, 433, 434, 435, 436, 437, 438, 439, 440, 441, 442, 443, 444, 445, 446, 447, 448, 449, 450, 451, 452, 453, 454, 455, 456, 457, 458, 459, 460, 461, 462, 463, 464, 465], [0.1323, 0.01773, 0.2396, 0.04101, 1.0, 1.0, 1.0, 1.0, 1.0, 1.0, 1.0, 1.0, 1.0, 1.0, 1.0, 1.0, 1.0, 1.0, 1.0, 1.0, 1.0, 1.0, 1.0, 1.0, 1.0, 1.0, 1.0, 1.0, 1.0, 1.0, 1.0, 1.0, 1.0, 1.0, 1.0, 1.0, 1.0, 1.0, 1.0, 1.0, 1.0, 1.0, 1.0, 1.0, 1.0, 1.0, 1.0, 1.0, 1.0, 1.0, 1.0, 1.0, 1.0, 1.0, 1.0, 1.0, 1.0, 1.0, 1.0, 1.0, 1.0, 1.0]): _vg.add([_i], _w, 'REPLACE')
_m = ob_cube_002.modifiers.new('Mirror', 'MIRROR')
_m.use_clip = True
_m = ob_cube_002.modifiers.new('Armature', 'ARMATURE')
_m.object = ob_armature
ob_armature.location = (0.0, 0.0, 0.0)

# ---- collection membership
scene.collection.objects.link(ob_cube_002)
scene.collection.objects.link(ob_armature)

# ---- scene / render settings (as saved in the file)
scene.frame_start = 1; scene.frame_end = 34; scene.frame_set(31)
scene.render.engine = 'BLENDER_EEVEE_NEXT'
scene.cycles.samples = 128
scene.cycles.sampling_pattern = 'TABULATED_SOBOL'
scene.cycles.use_light_tree = False
scene.cycles.bake_type = 'DIFFUSE'
scene.view_settings.view_transform = 'Filmic'
bpy.context.view_layer.update()

# ---- added for rendering (the .blend has no active camera and no usable light): camera, sun
cam_auto = bpy.data.cameras.new('AutoCamera')
cam_auto.lens = 50.0
cam_auto.sensor_width = 36.0
cam_auto.clip_end = 1000.0
ob_auto_camera = bpy.data.objects.new('AutoCamera', cam_auto)
scene.collection.objects.link(ob_auto_camera)
ob_auto_camera.location = (8.02808, -9.70573, 6.65972)
ob_auto_camera.rotation_euler = (1.09748, -7.21219e-08, 0.694738)
scene.camera = ob_auto_camera
light_auto_sun = bpy.data.lights.new('AutoSun', 'SUN')
light_auto_sun.energy = 3.0
light_auto_sun.angle = 0.0523599
ob_auto_sun = bpy.data.objects.new('AutoSun', light_auto_sun)
scene.collection.objects.link(ob_auto_sun)
ob_auto_sun.rotation_euler = (0.872665, 0.174533, 0.523599)
bpy.context.view_layer.update()
